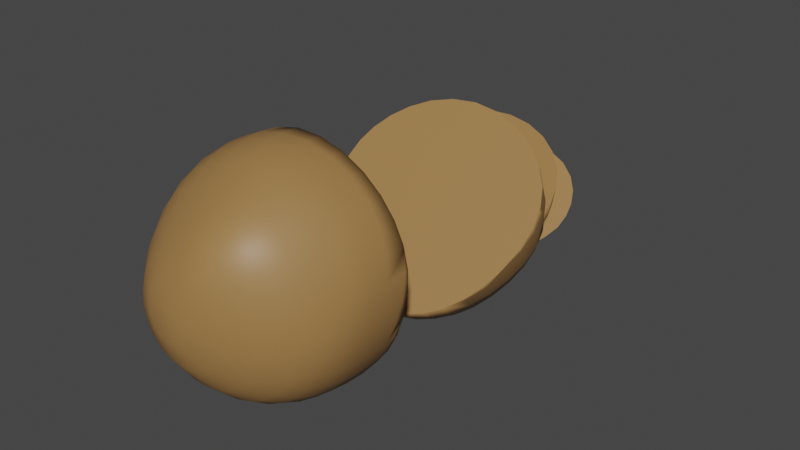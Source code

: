 # Source: potatoChopped3.blend  (saved by Blender 2.92.15; exported with 4.5.12 LTS)
import bpy
from mathutils import Matrix  # noqa: F401  (used for matrix-valued properties, if any)

bpy.ops.wm.read_factory_settings(use_empty=True)
scene = bpy.context.scene
scene.name = 'Scene'

# ---- collections
col_collection = bpy.data.collections.new('Collection'); scene.collection.children.link(col_collection)

# ---- materials (node trees are filled in below, after node groups)
mat_potato_skin = bpy.data.materials.new('potato_skin')
mat_potato_skin.use_transparent_shadow = False

# ---- material node trees
mat_potato_skin.use_nodes = True; mat_potato_skin.node_tree.nodes.clear()
_N = mat_potato_skin.node_tree.nodes; _L = mat_potato_skin.node_tree.links
n0 = _N.new('ShaderNodeBsdfPrincipled'); n0.name = 'Principled BSDF'; n0.location = (10, 300)
n0.distribution = 'GGX'
n0.subsurface_method = 'BURLEY'
n0.inputs[0].default_value = (0.3424, 0.1847, 0.06263, 1.0)
n0.inputs[3].default_value = 1.45
n0.inputs[27].default_value = (0.0, 0.0, 0.0, 1.0)
n0.inputs[28].default_value = 1.0
n1 = _N.new('ShaderNodeOutputMaterial'); n1.name = 'Material Output'; n1.location = (300, 300)
_L.new(n0.outputs[0], n1.inputs[0])
n1.is_active_output = True

# ---- world
world_world = bpy.data.worlds.new('World'); scene.world = world_world
world_world.use_nodes = True; world_world.node_tree.nodes.clear()
_N = world_world.node_tree.nodes; _L = world_world.node_tree.links
n0 = _N.new('ShaderNodeOutputWorld'); n0.name = 'World Output'; n0.location = (300, 300)
n1 = _N.new('ShaderNodeBackground'); n1.name = 'Background'; n1.location = (10, 300)
n1.inputs[0].default_value = (0.05088, 0.05088, 0.05088, 1.0)
_L.new(n1.outputs[0], n0.inputs[0])
n0.is_active_output = True
world_world.color = (0.05088, 0.05088, 0.05088)
world_world.use_sun_shadow = False
world_world.sun_shadow_jitter_overblur = 0.0

# ---- meshes
me_sphere = bpy.data.meshes.new('Sphere')
me_sphere.from_pydata([(-0.3309, 0.3263, 1.819), (-0.3107, 0.6476, 1.545), (-0.2766, 0.3184, 1.827), (-0.2181, 0.6454, 1.559), (-0.2221, 0.2946, 1.836), (-0.1208, 0.6098, 1.578), (-0.1691, 0.2554, 1.846), (-0.01892, 0.5354, 1.599), (-0.1198, 0.2025, 1.857), (0.08208, 0.4245, 1.622), (-0.07712, 0.1394, 1.867), (0.1737, 0.2874, 1.647), (-0.04261, 0.07096, 1.877), (0.2472, 0.1459, 1.671), (-0.01856, 0.001309, 1.887), (0.296, 0.01504, 1.693), (-0.007095, -0.06588, 1.896), (0.3186, -0.1042, 1.713), (0.5744, -0.1157, 1.424), (-0.009729, -0.1276, 1.904), (0.3118, -0.2082, 1.735), (0.5597, -0.2577, 1.47), (-0.02705, -0.1816, 1.911), (0.2749, -0.2978, 1.759), (0.5109, -0.3844, 1.517), (-0.0586, -0.2266, 1.916), (0.212, -0.3745, 1.78), (0.4281, -0.4929, 1.56), (-0.1027, -0.2624, 1.919), (0.1273, -0.4382, 1.795), (0.3129, -0.5817, 1.594), (-0.1559, -0.2896, 1.92), (0.02401, -0.4878, 1.8), (0.1698, -0.651, 1.61), (-0.2158, -0.3074, 1.917), (-0.09302, -0.5224, 1.795), (0.005704, -0.7009, 1.606), (-0.2797, -0.3153, 1.911), (-0.2181, -0.5407, 1.781), (-0.1702, -0.729, 1.582), (-0.3448, -0.313, 1.902), (-0.345, -0.5413, 1.759), (-0.3482, -0.7323, 1.544), (-0.4081, -0.3004, 1.891), (-0.4671, -0.5236, 1.732), (-0.5186, -0.7083, 1.498), (-0.467, -0.2776, 1.88), (-0.5786, -0.4873, 1.703), (-0.6718, -0.6582, 1.452), (-0.5193, -0.2449, 1.868), (-0.6754, -0.4321, 1.676), (-0.8016, -0.5822, 1.412), (-0.3389, -0.02127, 1.938), (-0.5631, -0.2033, 1.857), (-0.7543, -0.3588, 1.652), (-0.5967, -0.1543, 1.847), (-0.8129, -0.2697, 1.631), (-0.6192, -0.09997, 1.838), (-0.8498, -0.1712, 1.614), (-0.63, -0.04329, 1.831), (-0.8645, -0.06839, 1.6), (-0.629, 0.01421, 1.824), (-0.8573, 0.03553, 1.587), (-0.6166, 0.07164, 1.817), (-0.8286, 0.1369, 1.576), (-0.5946, 0.1278, 1.812), (-0.7799, 0.2336, 1.566), (-0.5638, 0.1805, 1.808), (-0.7163, 0.3269, 1.556), (-0.5259, 0.2279, 1.807), (-0.6446, 0.4179, 1.546), (-0.4822, 0.2679, 1.807), (-0.5671, 0.5013, 1.538), (-0.4345, 0.2992, 1.809), (-0.4851, 0.571, 1.534), (-0.3839, 0.3194, 1.813), (-0.3996, 0.6213, 1.536), (-0.7463, 0.3611, 1.458), (-0.9688, -0.08111, 1.422), (-0.1391, -0.8853, 1.357), (0.5724, -0.1, 1.42), (0.5771, -0.1154, 1.419), (0.517, -0.5555, 1.384), (-0.3472, -0.8535, 1.359), (0.4164, -0.6909, 1.373), (-0.9422, 0.04344, 1.432), (-0.6598, 0.4512, 1.465), (0.5923, -0.2629, 1.407), (-0.5338, -0.7869, 1.365), (-0.8943, 0.1597, 1.441), (-0.689, -0.6988, 1.372), (0.2664, -0.8012, 1.364), (-0.5721, 0.5324, 1.471), (-0.8272, 0.2652, 1.45), (-0.8108, -0.5955, 1.38), (0.5737, -0.4106, 1.395), (-0.8985, -0.4767, 1.39), (-0.8789, -0.5063, 1.388), (0.07371, -0.8694, 1.358), (-0.4834, 0.6001, 1.477), (-0.3924, 0.6508, 1.481), (-0.2966, 0.681, 1.484), (-0.07772, 0.6567, 1.482), (-0.1927, 0.6853, 1.484), (0.04973, 0.5877, 1.476), (0.3177, 0.3364, 1.456), (0.4292, 0.1844, 1.443), (-0.9498, -0.3443, 1.401), (0.5153, 0.0346, 1.431), (0.1854, 0.4781, 1.467), (-0.9722, -0.2112, 1.411)], [], [(0, 52, 2), (1, 0, 2, 3), (2, 52, 4), (3, 2, 4, 5), (5, 4, 6, 7), (4, 52, 6), (6, 52, 8), (7, 6, 8, 9), (9, 8, 10, 11), (8, 52, 10), (10, 52, 12), (11, 10, 12, 13), (12, 52, 14), (13, 12, 14, 15), (14, 52, 16), (15, 14, 16, 17), (18, 17, 20, 21), (16, 52, 19), (17, 16, 19, 20), (19, 52, 22), (20, 19, 22, 23), (21, 20, 23, 24), (22, 52, 25), (23, 22, 25, 26), (24, 23, 26, 27), (25, 52, 28), (26, 25, 28, 29), (27, 26, 29, 30), (28, 52, 31), (29, 28, 31, 32), (30, 29, 32, 33), (31, 52, 34), (32, 31, 34, 35), (33, 32, 35, 36), (34, 52, 37), (35, 34, 37, 38), (36, 35, 38, 39), (38, 37, 40, 41), (39, 38, 41, 42), (37, 52, 40), (40, 52, 43), (41, 40, 43, 44), (42, 41, 44, 45), (44, 43, 46, 47), (45, 44, 47, 48), (43, 52, 46), (46, 52, 49), (47, 46, 49, 50), (48, 47, 50, 51), (49, 52, 53), (50, 49, 53, 54), (53, 52, 55), (54, 53, 55, 56), (55, 52, 57), (56, 55, 57, 58), (57, 52, 59), (58, 57, 59, 60), (59, 52, 61), (60, 59, 61, 62), (61, 52, 63), (62, 61, 63, 64), (63, 52, 65), (64, 63, 65, 66), (65, 52, 67), (66, 65, 67, 68), (67, 52, 69), (68, 67, 69, 70), (70, 69, 71, 72), (69, 52, 71), (71, 52, 73), (72, 71, 73, 74), (73, 52, 75), (74, 73, 75, 76), (75, 52, 0), (76, 75, 0, 1), (106, 108, 80, 81, 87, 95, 82, 84, 91, 98, 79, 83, 88, 90, 94, 97, 96, 107, 110, 78, 85, 89, 93, 77, 86, 92, 99, 100, 101, 103, 102, 104, 109, 105), (1, 3, 103, 101), (3, 5, 102, 103), (5, 7, 104, 102), (7, 9, 109, 104), (109, 9, 11, 105), (105, 11, 13, 106), (106, 13, 15, 108), (108, 15, 17, 18, 80), (18, 81, 80), (81, 18, 21, 87), (87, 21, 24, 95), (95, 24, 27, 82), (82, 27, 30, 84), (84, 30, 33, 91), (91, 33, 36, 98), (98, 36, 39, 79), (79, 39, 42, 83), (83, 42, 45, 88), (88, 45, 48, 90), (90, 48, 51, 94), (51, 50, 54, 96, 97), (97, 94, 51), (96, 54, 56, 107), (107, 56, 58, 110), (110, 58, 60, 78), (78, 60, 62, 85), (62, 64, 89, 85), (64, 66, 93, 89), (66, 68, 77, 93), (68, 70, 86, 77), (70, 72, 92, 86), (92, 72, 74, 99), (74, 76, 100, 99), (76, 1, 101, 100)])
me_sphere.polygons.foreach_set('use_smooth', [1, 1, 1, 1, 1, 1, 1, 1, 1, 1, 1, 1, 1, 1, 1, 1, 1, 1, 1, 1, 1, 1, 1, 1, 1, 1, 1, 1, 1, 1, 1, 1, 1, 1, 1, 1, 1, 1, 1, 1, 1, 1, 1, 1, 1, 1, 1, 1, 1, 1, 1, 1, 1, 1, 1, 1, 1, 1, 1, 1, 1, 1, 1, 1, 1, 1, 1, 1, 1, 1, 1, 1, 1, 1, 1, 0, 1, 1, 1, 1, 1, 1, 1, 1, 1, 1, 1, 1, 1, 1, 1, 1, 1, 1, 1, 1, 1, 1, 1, 1, 1, 1, 1, 1, 1, 1, 1, 1, 1, 1])
_uv = me_sphere.uv_layers.new(name='UVMap')
_uv.uv.foreach_set('vector', [0.75, 0.9375, 0.7344, 1.0, 0.7187, 0.9375, 0.75, 0.875, 0.75, 0.9375, 0.7187, 0.9375, 0.7188, 0.875, 0.7187, 0.9375, 0.7031, 1.0, 0.6875, 0.9375, 0.7188, 0.875, 0.7187, 0.9375, 0.6875, 0.9375, 0.6875, 0.875, 0.6875, 0.875, 0.6875, 0.9375, 0.6562, 0.9375, 0.6562, 0.875, 0.6875, 0.9375, 0.6719, 1.0, 0.6562, 0.9375, 0.6562, 0.9375, 0.6406, 1.0, 0.625, 0.9375, 0.6562, 0.875, 0.6562, 0.9375, 0.625, 0.9375, 0.625, 0.875, 0.625, 0.875, 0.625, 0.9375, 0.5937, 0.9375, 0.5937, 0.875, 0.625, 0.9375, 0.6094, 1.0, 0.5937, 0.9375, 0.5937, 0.9375, 0.5781, 1.0, 0.5625, 0.9375, 0.5937, 0.875, 0.5937, 0.9375, 0.5625, 0.9375, 0.5625, 0.875, 0.5625, 0.9375, 0.5469, 1.0, 0.5312, 0.9375, 0.5625, 0.875, 0.5625, 0.9375, 0.5312, 0.9375, 0.5312, 0.875, 0.5312, 0.9375, 0.5156, 1.0, 0.5, 0.9375, 0.5312, 0.875, 0.5312, 0.9375, 0.5, 0.9375, 0.5, 0.875, 0.5, 0.8125, 0.5, 0.875, 0.4687, 0.875, 0.4687, 0.8125, 0.5, 0.9375, 0.4844, 1.0, 0.4687, 0.9375, 0.5, 0.875, 0.5, 0.9375, 0.4687, 0.9375, 0.4687, 0.875, 0.4687, 0.9375, 0.4531, 1.0, 0.4375, 0.9375, 0.4687, 0.875, 0.4687, 0.9375, 0.4375, 0.9375, 0.4375, 0.875, 0.4687, 0.8125, 0.4687, 0.875, 0.4375, 0.875, 0.4375, 0.8125, 0.4375, 0.9375, 0.4219, 1.0, 0.4062, 0.9375, 0.4375, 0.875, 0.4375, 0.9375, 0.4062, 0.9375, 0.4062, 0.875, 0.4375, 0.8125, 0.4375, 0.875, 0.4062, 0.875, 0.4062, 0.8125, 0.4062, 0.9375, 0.3906, 1.0, 0.375, 0.9375, 0.4062, 0.875, 0.4062, 0.9375, 0.375, 0.9375, 0.375, 0.875, 0.4062, 0.8125, 0.4062, 0.875, 0.375, 0.875, 0.375, 0.8125, 0.375, 0.9375, 0.3594, 1.0, 0.3437, 0.9375, 0.375, 0.875, 0.375, 0.9375, 0.3437, 0.9375, 0.3437, 0.875, 0.375, 0.8125, 0.375, 0.875, 0.3437, 0.875, 0.3437, 0.8125, 0.3437, 0.9375, 0.3281, 1.0, 0.3125, 0.9375, 0.3437, 0.875, 0.3437, 0.9375, 0.3125, 0.9375, 0.3125, 0.875, 0.3437, 0.8125, 0.3437, 0.875, 0.3125, 0.875, 0.3125, 0.8125, 0.3125, 0.9375, 0.2969, 1.0, 0.2812, 0.9375, 0.3125, 0.875, 0.3125, 0.9375, 0.2812, 0.9375, 0.2812, 0.875, 0.3125, 0.8125, 0.3125, 0.875, 0.2812, 0.875, 0.2812, 0.8125, 0.2812, 0.875, 0.2812, 0.9375, 0.25, 0.9375, 0.25, 0.875, 0.2812, 0.8125, 0.2812, 0.875, 0.25, 0.875, 0.25, 0.8125, 0.2812, 0.9375, 0.2656, 1.0, 0.25, 0.9375, 0.25, 0.9375, 0.2344, 1.0, 0.2188, 0.9375, 0.25, 0.875, 0.25, 0.9375, 0.2188, 0.9375, 0.2188, 0.875, 0.25, 0.8125, 0.25, 0.875, 0.2188, 0.875, 0.2188, 0.8125, 0.2188, 0.875, 0.2188, 0.9375, 0.1875, 0.9375, 0.1875, 0.875, 0.2188, 0.8125, 0.2188, 0.875, 0.1875, 0.875, 0.1875, 0.8125, 0.2188, 0.9375, 0.2031, 1.0, 0.1875, 0.9375, 0.1875, 0.9375, 0.1719, 1.0, 0.1563, 0.9375, 0.1875, 0.875, 0.1875, 0.9375, 0.1563, 0.9375, 0.1563, 0.875, 0.1875, 0.8125, 0.1875, 0.875, 0.1563, 0.875, 0.1563, 0.8125, 0.1563, 0.9375, 0.1406, 1.0, 0.125, 0.9375, 0.1563, 0.875, 0.1563, 0.9375, 0.125, 0.9375, 0.125, 0.875, 0.125, 0.9375, 0.1094, 1.0, 0.09375, 0.9375, 0.125, 0.875, 0.125, 0.9375, 0.09375, 0.9375, 0.09375, 0.875, 0.09375, 0.9375, 0.07813, 1.0, 0.0625, 0.9375, 0.09375, 0.875, 0.09375, 0.9375, 0.0625, 0.9375, 0.0625, 0.875, 0.0625, 0.9375, 0.04688, 1.0, 0.03125, 0.9375, 0.0625, 0.875, 0.0625, 0.9375, 0.03125, 0.9375, 0.03125, 0.875, 0.03125, 0.9375, 0.01563, 1.0, 2.384e-07, 0.9375, 0.03125, 0.875, 0.03125, 0.9375, 2.384e-07, 0.9375, 8.941e-08, 0.875, 1.0, 0.9375, 0.9844, 1.0, 0.9688, 0.9375, 1.0, 0.875, 1.0, 0.9375, 0.9688, 0.9375, 0.9688, 0.875, 0.9688, 0.9375, 0.9531, 1.0, 0.9375, 0.9375, 0.9688, 0.875, 0.9688, 0.9375, 0.9375, 0.9375, 0.9375, 0.875, 0.9375, 0.9375, 0.9219, 1.0, 0.9063, 0.9375, 0.9375, 0.875, 0.9375, 0.9375, 0.9063, 0.9375, 0.9063, 0.875, 0.9063, 0.9375, 0.8906, 1.0, 0.875, 0.9375, 0.9063, 0.875, 0.9063, 0.9375, 0.875, 0.9375, 0.875, 0.875, 0.875, 0.875, 0.875, 0.9375, 0.8438, 0.9375, 0.8438, 0.875, 0.875, 0.9375, 0.8594, 1.0, 0.8438, 0.9375, 0.8438, 0.9375, 0.8281, 1.0, 0.8125, 0.9375, 0.8438, 0.875, 0.8438, 0.9375, 0.8125, 0.9375, 0.8125, 0.875, 0.8125, 0.9375, 0.7969, 1.0, 0.7812, 0.9375, 0.8125, 0.875, 0.8125, 0.9375, 0.7812, 0.9375, 0.7812, 0.875, 0.7812, 0.9375, 0.7656, 1.0, 0.75, 0.9375, 0.7812, 0.875, 0.7812, 0.9375, 0.75, 0.9375, 0.75, 0.875, 0.4647, 0.8368, 0.4774, 0.8296, 0.4887, 0.8248, 0.49, 0.8244, 0.5025, 0.8231, 0.5149, 0.8247, 0.5272, 0.8294, 0.5386, 0.8379, 0.5479, 0.8505, 0.5537, 0.8667, 0.555, 0.8846, 0.5523, 0.9021, 0.5467, 0.9178, 0.5393, 0.9309, 0.5305, 0.9411, 0.523, 0.9468, 0.5205, 0.9485, 0.5093, 0.9528, 0.4981, 0.9547, 0.4871, 0.9544, 0.4766, 0.9522, 0.4668, 0.9481, 0.4579, 0.9425, 0.4498, 0.9357, 0.4422, 0.9284, 0.4354, 0.921, 0.4297, 0.9136, 0.4254, 0.9059, 0.4228, 0.8979, 0.4225, 0.8891, 0.4249, 0.8795, 0.4307, 0.8687, 0.44, 0.8573, 0.4519, 0.8462, 0.75, 0.875, 0.7188, 0.875, 0.7188, 0.8615, 0.75, 0.8641, 0.7188, 0.875, 0.6875, 0.875, 0.6875, 0.8575, 0.7188, 0.8615, 0.6875, 0.875, 0.6562, 0.875, 0.6562, 0.8521, 0.6875, 0.8575, 0.6562, 0.875, 0.625, 0.875, 0.625, 0.8453, 0.6562, 0.8521, 0.625, 0.8453, 0.625, 0.875, 0.5937, 0.875, 0.5937, 0.8376, 0.5937, 0.8376, 0.5937, 0.875, 0.5625, 0.875, 0.5625, 0.83, 0.5625, 0.83, 0.5625, 0.875, 0.5312, 0.875, 0.5312, 0.822, 0.5312, 0.822, 0.5312, 0.875, 0.5, 0.875, 0.5, 0.8125, 0.5032, 0.8125, 0.5, 0.8125, 0.5, 0.8114, 0.5032, 0.8125, 0.5, 0.8114, 0.5, 0.8125, 0.4687, 0.8125, 0.4687, 0.7999, 0.4687, 0.7999, 0.4687, 0.8125, 0.4375, 0.8125, 0.4375, 0.7877, 0.4375, 0.7877, 0.4375, 0.8125, 0.4062, 0.8125, 0.4062, 0.7749, 0.4062, 0.7749, 0.4062, 0.8125, 0.375, 0.8125, 0.375, 0.7626, 0.375, 0.7626, 0.375, 0.8125, 0.3437, 0.8125, 0.3437, 0.7544, 0.3437, 0.7544, 0.3437, 0.8125, 0.3125, 0.8125, 0.3125, 0.7537, 0.3125, 0.7537, 0.3125, 0.8125, 0.2812, 0.8125, 0.2812, 0.7603, 0.2812, 0.7603, 0.2812, 0.8125, 0.25, 0.8125, 0.25, 0.7712, 0.25, 0.7712, 0.25, 0.8125, 0.2188, 0.8125, 0.2187, 0.7835, 0.2187, 0.7835, 0.2188, 0.8125, 0.1875, 0.8125, 0.1875, 0.7953, 0.1875, 0.7953, 0.1875, 0.8125, 0.1563, 0.8125, 0.1563, 0.8057, 0.1563, 0.8125, 0.1563, 0.875, 0.125, 0.875, 0.125, 0.8149, 0.1327, 0.8125, 0.1327, 0.8125, 0.1563, 0.8057, 0.1563, 0.8125, 0.125, 0.8149, 0.125, 0.875, 0.09375, 0.875, 0.09375, 0.823, 0.09375, 0.823, 0.09375, 0.875, 0.0625, 0.875, 0.0625, 0.8302, 0.0625, 0.8302, 0.0625, 0.875, 0.03125, 0.875, 0.03125, 0.8366, 0.03125, 0.8366, 0.03125, 0.875, 8.941e-08, 0.875, 7.368e-08, 0.842, 1.0, 0.875, 0.9688, 0.875, 0.9688, 0.8468, 1.0, 0.842, 0.9688, 0.875, 0.9375, 0.875, 0.9375, 0.8511, 0.9688, 0.8468, 0.9375, 0.875, 0.9063, 0.875, 0.9063, 0.8551, 0.9375, 0.8511, 0.9063, 0.875, 0.875, 0.875, 0.875, 0.8591, 0.9063, 0.8551, 0.875, 0.875, 0.8438, 0.875, 0.8438, 0.8623, 0.875, 0.8591, 0.8438, 0.8623, 0.8438, 0.875, 0.8125, 0.875, 0.8125, 0.8645, 0.8125, 0.875, 0.7812, 0.875, 0.7813, 0.8651, 0.8125, 0.8645, 0.7812, 0.875, 0.75, 0.875, 0.75, 0.8641, 0.7812, 0.8651])
me_sphere.materials.append(mat_potato_skin)
me_sphere.use_remesh_fix_poles = True
me_sphere.use_remesh_preserve_attributes = False
me_sphere.use_mirror_vertex_groups = False
me_sphere.update()
me_sphere_001 = bpy.data.meshes.new('Sphere.001')
me_sphere_001.from_pydata([(-0.2299, 0.8385, 1.193), (-0.1005, 0.8299, 1.21), (0.03312, 0.7774, 1.234), (0.1686, 0.6784, 1.264), (0.2995, 0.5373, 1.296), (0.4143, 0.3693, 1.327), (0.5615, 0.4832, 0.9888), (0.5002, 0.1994, 1.354), (0.6482, 0.2958, 1.026), (0.5545, 0.0381, 1.384), (0.7077, 0.09622, 1.066), (0.7336, -0.09951, 1.109), (0.7216, -0.2834, 1.157), (0.6693, -0.4505, 1.21), (0.7651, -0.4871, 0.8921), (0.5758, -0.5969, 1.267), (0.6672, -0.664, 0.9401), (0.4425, -0.7185, 1.317), (0.5249, -0.8181, 0.9825), (0.2737, -0.8125, 1.345), (0.3432, -0.9429, 1.006), (0.078, -0.8801, 1.343), (0.1314, -1.031, 1.0), (-0.1329, -0.9162, 1.312), (-0.09828, -1.076, 0.9702), (-0.3467, -0.916, 1.265), (-0.3323, -1.072, 0.93), (-0.5513, -0.8776, 1.211), (-0.5573, -1.018, 0.8892), (-0.7341, -0.8054, 1.161), (-0.7582, -0.9245, 0.8536), (-0.8863, -0.7042, 1.12), (-0.9043, -0.4814, 1.379), (-1.004, -0.5758, 1.09), (-0.9774, -0.3593, 1.354), (-1.085, -0.4275, 1.066), (-1.021, -0.227, 1.331), (-1.13, -0.2701, 1.044), (-1.034, -0.08907, 1.311), (-1.141, -0.1066, 1.021), (-1.018, 0.05053, 1.293), (-1.117, 0.05896, 1.0), (-0.974, 0.1872, 1.278), (-1.062, 0.2213, 0.9809), (-0.9035, 0.3161, 1.263), (-0.976, 0.375, 0.9618), (-0.8105, 0.4344, 1.248), (-0.7043, 0.5486, 1.228), (-0.592, 0.6547, 1.209), (-0.475, 0.7438, 1.194), (-0.3544, 0.8075, 1.188), (0.4292, 0.1844, 1.443), (0.5153, 0.0346, 1.431), (0.5724, -0.1, 1.42), (0.3177, 0.3364, 1.456), (0.5771, -0.1154, 1.419), (0.5923, -0.2629, 1.407), (0.5737, -0.4106, 1.395), (0.1854, 0.4781, 1.467), (0.517, -0.5555, 1.384), (-0.07772, 0.6567, 1.482), (0.04973, 0.5877, 1.476), (-0.2966, 0.681, 1.484), (-0.1927, 0.6853, 1.484), (-0.3924, 0.6508, 1.481), (-0.4834, 0.6001, 1.477), (-0.5721, 0.5324, 1.471), (-0.6598, 0.4512, 1.465), (-0.8985, -0.4767, 1.39), (-0.8789, -0.5063, 1.388), (0.4164, -0.6909, 1.373), (0.2664, -0.8012, 1.364), (0.07371, -0.8694, 1.358), (-0.1391, -0.8853, 1.357), (-0.3472, -0.8535, 1.359), (-0.5338, -0.7869, 1.365), (-0.689, -0.6988, 1.372), (-0.7463, 0.3611, 1.458), (-0.8272, 0.2652, 1.45), (-0.8108, -0.5955, 1.38), (-0.8943, 0.1597, 1.441), (-0.9422, 0.04344, 1.432), (-0.9722, -0.2112, 1.411), (-0.9724, -0.1779, 1.414), (-0.9498, -0.3443, 1.401), (-0.9688, -0.08111, 1.422), (-1.164, -0.1144, 0.9094), (-0.8028, -0.8911, 0.8466), (-0.9215, -0.7907, 0.8547), (-0.8612, 0.5106, 0.9599), (0.4438, 0.6381, 0.9702), (0.4851, 0.5923, 0.9665), (0.8028, -0.2903, 0.8952), (0.7763, -0.4457, 0.8826), (0.1492, -1.065, 0.8325), (-0.73, 0.6284, 0.9694), (0.7676, -0.4872, 0.8793), (0.5691, 0.493, 0.9585), (-1.132, 0.05869, 0.9234), (-1.042, -0.6331, 0.8675), (-0.08966, -1.109, 0.829), (-0.5944, 0.731, 0.9777), (0.6811, -0.6681, 0.8646), (-1.069, 0.224, 0.9368), (-0.3307, -1.097, 0.83), (-1.122, -0.4644, 0.8811), (-0.4577, 0.8143, 0.9845), (0.6709, 0.3174, 0.9443), (0.5469, -0.832, 0.8514), (-0.5581, -1.032, 0.8352), (-0.9777, 0.3765, 0.9491), (-0.3198, 0.8742, 0.9893), (-1.162, -0.2903, 0.8952), (0.3667, -0.9691, 0.8403), (-0.9291, 0.4338, 0.9537), (0.7486, 0.1188, 0.9282), (-0.7585, -0.9269, 0.8437), (-0.1774, 0.9041, 0.9917), (0.7943, -0.08658, 0.9116), (0.1318, 0.8487, 0.9872), (-0.02673, 0.8972, 0.9912), (0.2922, 0.7597, 0.9801)], [], [(0, 62, 63, 1), (1, 63, 60, 2), (2, 60, 61, 3), (3, 61, 58, 4), (4, 58, 54, 5), (5, 54, 51, 7), (6, 5, 7, 8), (7, 51, 52, 9), (8, 7, 9, 10), (9, 52, 53), (10, 9, 53, 55, 11), (11, 55, 56, 12), (12, 56, 57, 13), (13, 57, 59, 15), (14, 13, 15, 16), (15, 59, 70, 17), (16, 15, 17, 18), (18, 17, 19, 20), (17, 70, 71, 19), (19, 71, 72, 21), (20, 19, 21, 22), (22, 21, 23, 24), (21, 72, 73, 23), (23, 73, 74, 25), (24, 23, 25, 26), (25, 74, 75, 27), (26, 25, 27, 28), (27, 75, 76, 29), (28, 27, 29, 30), (29, 76, 79, 31), (31, 79, 69, 32, 33), (32, 68, 84, 34), (33, 32, 34, 35), (35, 34, 36, 37), (34, 84, 82, 36), (36, 82, 83, 85, 38), (37, 36, 38, 39), (39, 38, 40, 41), (38, 85, 81, 40), (40, 81, 80, 42), (41, 40, 42, 43), (42, 80, 78, 44), (43, 42, 44, 45), (44, 78, 77, 46), (46, 77, 67, 47), (47, 67, 66, 48), (48, 66, 65, 49), (49, 65, 64, 50), (50, 64, 62, 0), (69, 68, 32), (56, 55, 53, 52, 51, 54, 58, 61, 60, 63, 62, 64, 65, 66, 67, 77, 78, 80, 81, 85, 83, 82, 84, 68, 69, 79, 76, 75, 74, 73, 72, 71, 70, 59, 57), (87, 88, 99, 105, 112, 86, 98, 103, 110, 114, 89, 95, 101, 106, 111, 117, 120, 119, 121, 90, 91, 97, 107, 115, 118, 92, 93, 96, 102, 108, 113, 94, 100, 104, 109, 116), (0, 1, 120, 117), (1, 2, 119, 120), (2, 3, 121, 119), (3, 4, 90, 121), (91, 90, 4, 5, 6), (6, 97, 91), (97, 6, 8, 107), (107, 8, 10, 115), (115, 10, 11, 118), (118, 11, 12, 92), (92, 12, 13, 14, 93), (93, 14, 96), (96, 14, 16, 102), (102, 16, 18, 108), (108, 18, 20, 113), (113, 20, 22, 94), (94, 22, 24, 100), (100, 24, 26, 104), (104, 26, 28, 109), (109, 28, 30, 116), (116, 30, 87), (31, 88, 87, 30, 29), (88, 31, 33, 99), (99, 33, 35, 105), (105, 35, 37, 112), (112, 37, 39, 86), (86, 39, 41, 98), (98, 41, 43, 103), (43, 45, 110, 103), (45, 44, 46, 89, 114), (45, 114, 110), (89, 46, 47, 95), (95, 47, 48, 101), (101, 48, 49, 106), (49, 50, 111, 106), (50, 0, 117, 111)])
me_sphere_001.polygons.foreach_set('use_smooth', [1, 1, 1, 1, 1, 1, 1, 1, 1, 1, 1, 1, 1, 1, 1, 1, 1, 1, 1, 1, 1, 1, 1, 1, 1, 1, 1, 1, 1, 1, 1, 1, 1, 1, 1, 1, 1, 1, 1, 1, 1, 1, 1, 1, 1, 1, 1, 1, 1, 1, 0, 0, 1, 1, 1, 1, 1, 1, 1, 1, 1, 1, 1, 1, 1, 1, 1, 1, 1, 1, 1, 1, 1, 1, 1, 1, 1, 1, 1, 1, 1, 1, 1, 1, 1, 1, 1, 1])
_uv = me_sphere_001.uv_layers.new(name='UVMap')
_uv.uv.foreach_set('vector', [0.75, 0.8125, 0.75, 0.8641, 0.7188, 0.8615, 0.7188, 0.8125, 0.7188, 0.8125, 0.7188, 0.8615, 0.6875, 0.8575, 0.6875, 0.8125, 0.6875, 0.8125, 0.6875, 0.8575, 0.6562, 0.8521, 0.6562, 0.8125, 0.6562, 0.8125, 0.6562, 0.8521, 0.625, 0.8453, 0.625, 0.8125, 0.625, 0.8125, 0.625, 0.8453, 0.5937, 0.8376, 0.5937, 0.8125, 0.5937, 0.8125, 0.5937, 0.8376, 0.5625, 0.83, 0.5625, 0.8125, 0.5937, 0.75, 0.5937, 0.8125, 0.5625, 0.8125, 0.5625, 0.75, 0.5625, 0.8125, 0.5625, 0.83, 0.5312, 0.822, 0.5312, 0.8125, 0.5625, 0.75, 0.5625, 0.8125, 0.5312, 0.8125, 0.5312, 0.75, 0.5312, 0.8125, 0.5312, 0.822, 0.5032, 0.8125, 0.5312, 0.75, 0.5312, 0.8125, 0.5032, 0.8125, 0.5, 0.8114, 0.5, 0.75, 0.5, 0.75, 0.5, 0.8114, 0.4687, 0.7999, 0.4687, 0.75, 0.4687, 0.75, 0.4687, 0.7999, 0.4375, 0.7877, 0.4375, 0.75, 0.4375, 0.75, 0.4375, 0.7877, 0.4062, 0.7749, 0.4062, 0.75, 0.4375, 0.6875, 0.4375, 0.75, 0.4062, 0.75, 0.4062, 0.6875, 0.4062, 0.75, 0.4062, 0.7749, 0.375, 0.7626, 0.375, 0.75, 0.4062, 0.6875, 0.4062, 0.75, 0.375, 0.75, 0.375, 0.6875, 0.375, 0.6875, 0.375, 0.75, 0.3437, 0.75, 0.3437, 0.6875, 0.375, 0.75, 0.375, 0.7626, 0.3437, 0.7544, 0.3437, 0.75, 0.3437, 0.75, 0.3437, 0.7544, 0.3125, 0.7537, 0.3125, 0.75, 0.3437, 0.6875, 0.3437, 0.75, 0.3125, 0.75, 0.3125, 0.6875, 0.3125, 0.6875, 0.3125, 0.75, 0.2812, 0.75, 0.2812, 0.6875, 0.3125, 0.75, 0.3125, 0.7537, 0.2812, 0.7603, 0.2812, 0.75, 0.2812, 0.75, 0.2812, 0.7603, 0.25, 0.7712, 0.25, 0.75, 0.2812, 0.6875, 0.2812, 0.75, 0.25, 0.75, 0.25, 0.6875, 0.25, 0.75, 0.25, 0.7712, 0.2187, 0.7835, 0.2187, 0.75, 0.25, 0.6875, 0.25, 0.75, 0.2187, 0.75, 0.2187, 0.6875, 0.2187, 0.75, 0.2187, 0.7835, 0.1875, 0.7953, 0.1875, 0.75, 0.2187, 0.6875, 0.2187, 0.75, 0.1875, 0.75, 0.1875, 0.6875, 0.1875, 0.75, 0.1875, 0.7953, 0.1563, 0.8057, 0.1563, 0.75, 0.1563, 0.75, 0.1563, 0.8057, 0.1327, 0.8125, 0.125, 0.8125, 0.125, 0.75, 0.125, 0.8125, 0.125, 0.8149, 0.09375, 0.823, 0.09375, 0.8125, 0.125, 0.75, 0.125, 0.8125, 0.09375, 0.8125, 0.09375, 0.75, 0.09375, 0.75, 0.09375, 0.8125, 0.0625, 0.8125, 0.0625, 0.75, 0.09375, 0.8125, 0.09375, 0.823, 0.0625, 0.8302, 0.0625, 0.8125, 0.0625, 0.8125, 0.0625, 0.8302, 0.05459, 0.8318, 0.03125, 0.8366, 0.03125, 0.8125, 0.0625, 0.75, 0.0625, 0.8125, 0.03125, 0.8125, 0.03125, 0.75, 0.03125, 0.75, 0.03125, 0.8125, 5.96e-08, 0.8125, 0.0, 0.75, 0.03125, 0.8125, 0.03125, 0.8366, 7.368e-08, 0.842, 5.96e-08, 0.8125, 1.0, 0.8125, 1.0, 0.842, 0.9688, 0.8468, 0.9688, 0.8125, 1.0, 0.75, 1.0, 0.8125, 0.9688, 0.8125, 0.9688, 0.75, 0.9688, 0.8125, 0.9688, 0.8468, 0.9375, 0.8511, 0.9375, 0.8125, 0.9688, 0.75, 0.9688, 0.8125, 0.9375, 0.8125, 0.9375, 0.75, 0.9375, 0.8125, 0.9375, 0.8511, 0.9063, 0.8551, 0.9062, 0.8125, 0.9062, 0.8125, 0.9063, 0.8551, 0.875, 0.8591, 0.875, 0.8125, 0.875, 0.8125, 0.875, 0.8591, 0.8438, 0.8623, 0.8438, 0.8125, 0.8438, 0.8125, 0.8438, 0.8623, 0.8125, 0.8645, 0.8125, 0.8125, 0.8125, 0.8125, 0.8125, 0.8645, 0.7812, 0.8651, 0.7813, 0.8125, 0.7813, 0.8125, 0.7812, 0.8651, 0.75, 0.8641, 0.75, 0.8125, 0.1327, 0.8125, 0.125, 0.8149, 0.125, 0.8125, 0.5025, 0.8231, 0.49, 0.8244, 0.4887, 0.8248, 0.4774, 0.8296, 0.4647, 0.8368, 0.4519, 0.8462, 0.44, 0.8573, 0.4307, 0.8687, 0.4249, 0.8795, 0.4225, 0.8891, 0.4228, 0.8979, 0.4254, 0.9059, 0.4297, 0.9136, 0.4354, 0.921, 0.4422, 0.9284, 0.4498, 0.9357, 0.4579, 0.9425, 0.4668, 0.9481, 0.4766, 0.9522, 0.4871, 0.9544, 0.4953, 0.9547, 0.4981, 0.9547, 0.5093, 0.9528, 0.5205, 0.9485, 0.523, 0.9468, 0.5305, 0.9411, 0.5393, 0.9309, 0.5467, 0.9178, 0.5523, 0.9021, 0.555, 0.8846, 0.5537, 0.8667, 0.5479, 0.8505, 0.5386, 0.8379, 0.5272, 0.8294, 0.5149, 0.8247, 0.551, 0.8972, 0.5425, 0.9072, 0.5293, 0.9174, 0.515, 0.924, 0.5003, 0.9274, 0.4855, 0.9276, 0.4709, 0.9249, 0.4569, 0.9196, 0.4441, 0.9119, 0.4392, 0.9078, 0.4327, 0.9021, 0.4228, 0.8911, 0.4141, 0.8797, 0.4071, 0.8682, 0.4021, 0.8566, 0.3995, 0.8446, 0.4001, 0.8319, 0.4042, 0.8186, 0.4117, 0.8051, 0.422, 0.7924, 0.4259, 0.7889, 0.4342, 0.7818, 0.4491, 0.7733, 0.4658, 0.7667, 0.4831, 0.7629, 0.5003, 0.7622, 0.5134, 0.7644, 0.5169, 0.7651, 0.5322, 0.7724, 0.546, 0.7837, 0.5576, 0.7989, 0.5657, 0.8172, 0.5694, 0.8372, 0.5684, 0.8575, 0.5629, 0.8766, 0.554, 0.8935, 0.75, 0.8125, 0.7188, 0.8125, 0.7188, 0.7704, 0.75, 0.7733, 0.7188, 0.8125, 0.6875, 0.8125, 0.6875, 0.7657, 0.7188, 0.7704, 0.6875, 0.8125, 0.6562, 0.8125, 0.6562, 0.7596, 0.6875, 0.7657, 0.6562, 0.8125, 0.625, 0.8125, 0.625, 0.7526, 0.6562, 0.7596, 0.6152, 0.75, 0.625, 0.7526, 0.625, 0.8125, 0.5937, 0.8125, 0.5937, 0.75, 0.5937, 0.75, 0.5937, 0.743, 0.6152, 0.75, 0.5937, 0.743, 0.5937, 0.75, 0.5625, 0.75, 0.5625, 0.7315, 0.5625, 0.7315, 0.5625, 0.75, 0.5312, 0.75, 0.5312, 0.7201, 0.5312, 0.7201, 0.5312, 0.75, 0.5, 0.75, 0.5, 0.7089, 0.5, 0.7089, 0.5, 0.75, 0.4687, 0.75, 0.4687, 0.6972, 0.4687, 0.6972, 0.4687, 0.75, 0.4375, 0.75, 0.4375, 0.6875, 0.4441, 0.6875, 0.4441, 0.6875, 0.4375, 0.6875, 0.4375, 0.6846, 0.4375, 0.6846, 0.4375, 0.6875, 0.4062, 0.6875, 0.4062, 0.6715, 0.4062, 0.6715, 0.4062, 0.6875, 0.375, 0.6875, 0.375, 0.6612, 0.375, 0.6612, 0.375, 0.6875, 0.3437, 0.6875, 0.3437, 0.6557, 0.3437, 0.6557, 0.3437, 0.6875, 0.3125, 0.6875, 0.3125, 0.6561, 0.3125, 0.6561, 0.3125, 0.6875, 0.2812, 0.6875, 0.2812, 0.6613, 0.2812, 0.6613, 0.2812, 0.6875, 0.25, 0.6875, 0.25, 0.6689, 0.25, 0.6689, 0.25, 0.6875, 0.2187, 0.6875, 0.2187, 0.6772, 0.2188, 0.6772, 0.2187, 0.6875, 0.1875, 0.6875, 0.1875, 0.6855, 0.1875, 0.6855, 0.1875, 0.6875, 0.1791, 0.6875, 0.1563, 0.75, 0.1563, 0.6933, 0.1791, 0.6875, 0.1875, 0.6875, 0.1875, 0.75, 0.1563, 0.6933, 0.1563, 0.75, 0.125, 0.75, 0.125, 0.7002, 0.125, 0.7002, 0.125, 0.75, 0.09375, 0.75, 0.09375, 0.7073, 0.09375, 0.7073, 0.09375, 0.75, 0.0625, 0.75, 0.0625, 0.7151, 0.0625, 0.7151, 0.0625, 0.75, 0.03125, 0.75, 0.03125, 0.7235, 0.03125, 0.7235, 0.03125, 0.75, 0.0, 0.75, 0.0, 0.7318, 1.0, 0.7318, 1.0, 0.75, 0.9688, 0.75, 0.9688, 0.7396, 0.9688, 0.75, 0.9375, 0.75, 0.9375, 0.747, 0.9688, 0.7396, 0.9375, 0.75, 0.9375, 0.8125, 0.9062, 0.8125, 0.9062, 0.7536, 0.9244, 0.75, 0.9375, 0.75, 0.9244, 0.75, 0.9375, 0.747, 0.9062, 0.7536, 0.9062, 0.8125, 0.875, 0.8125, 0.875, 0.7598, 0.875, 0.7598, 0.875, 0.8125, 0.8438, 0.8125, 0.8437, 0.766, 0.8438, 0.766, 0.8438, 0.8125, 0.8125, 0.8125, 0.8125, 0.7709, 0.8125, 0.8125, 0.7813, 0.8125, 0.7813, 0.7735, 0.8125, 0.7709, 0.7813, 0.8125, 0.75, 0.8125, 0.75, 0.7733, 0.7813, 0.7735])
me_sphere_001.materials.append(mat_potato_skin)
me_sphere_001.use_remesh_fix_poles = True
me_sphere_001.use_remesh_preserve_attributes = False
me_sphere_001.use_mirror_vertex_groups = False
me_sphere_001.update()
me_sphere_002 = bpy.data.meshes.new('Sphere.002')
me_sphere_002.from_pydata([(-0.1463, 0.943, 0.8721), (-0.1028, 1.017, 0.6106), (0.009136, 0.9298, 0.8848), (0.0647, 1.008, 0.6198), (0.1648, 0.8726, 0.9045), (0.2275, 0.9574, 0.6357), (0.3146, 0.7745, 0.9286), (0.3791, 0.8662, 0.6588), (0.45, 0.6425, 0.9563), (0.5133, 0.7379, 0.6869), (0.6297, 0.5705, 0.718), (0.6624, 0.6214, 0.4828), (0.7249, 0.3686, 0.7495), (0.7616, 0.417, 0.5034), (0.7933, 0.1435, 0.7778), (0.8348, 0.1862, 0.5255), (0.826, -0.07983, 0.8088), (0.8735, -0.05148, 0.5501), (0.8177, -0.2915, 0.8472), (0.8697, -0.2775, 0.5794), (0.8196, -0.4875, 0.612), (0.837, -0.471, 0.3714), (0.7218, -0.6798, 0.6447), (0.7408, -0.6718, 0.3915), (0.5771, -0.8511, 0.6707), (0.5977, -0.8521, 0.4042), (0.3894, -0.9944, 0.68), (0.4102, -1.006, 0.4036), (0.1668, -1.1, 0.6663), (0.1845, -1.122, 0.3859), (-0.07774, -1.156, 0.6335), (-0.0668, -1.189, 0.3536), (-0.3269, -1.156, 0.5943), (-0.3245, -1.197, 0.3163), (-0.562, -1.101, 0.563), (-0.7661, -1.0, 0.5483), (-0.9251, -0.7996, 0.8275), (-0.9344, -0.8635, 0.5462), (-1.052, -0.6477, 0.811), (-1.064, -0.6996, 0.5479), (-1.139, -0.4815, 0.7954), (-1.154, -0.524, 0.5445), (-1.186, -0.3064, 0.7777), (-1.204, -0.3392, 0.535), (-1.196, -0.1251, 0.7574), (-1.216, -0.1479, 0.5195), (-1.168, 0.05803, 0.736), (-1.188, 0.04526, 0.4994), (-1.106, 0.2375, 0.7149), (-1.124, 0.2345, 0.4783), (-1.012, 0.4075, 0.6935), (-1.027, 0.4136, 0.4567), (-0.8642, 0.5152, 0.9425), (-0.89, 0.5632, 0.6718), (-0.7348, 0.6433, 0.9212), (-0.7476, 0.7007, 0.6505), (-0.5953, 0.7573, 0.8982), (-0.5932, 0.8192, 0.6302), (-0.4489, 0.8497, 0.8792), (-0.4328, 0.9164, 0.615), (-0.2991, 0.9142, 0.8698), (-0.269, 0.985, 0.6083), (0.8412, 0.2038, 0.423), (0.8807, -0.03594, 0.4465), (0.8772, -0.2659, 0.4727), (0.8276, -0.4799, 0.5008), (0.7306, -0.6761, 0.5277), (0.5867, -0.8515, 0.5475), (0.399, -0.9996, 0.5523), (0.175, -1.11, 0.5367), (-0.07268, -1.171, 0.5041), (-0.3258, -1.175, 0.4658), (-0.5638, -1.121, 0.4355), (-0.7693, -1.02, 0.4227), (-0.9374, -0.8794, 0.4253), (-1.066, -0.7147, 0.4321), (-1.156, -0.5377, 0.433), (-1.206, -0.3515, 0.4269), (-1.217, -0.159, 0.4143), (-1.204, -0.06167, 0.4054), (-1.212, -0.2552, 0.4206), (-1.181, -0.4446, 0.43), (-1.111, -0.6262, 0.4326), (-1.002, -0.7971, 0.4287), (-0.8533, -0.9495, 0.424), (-0.6665, -1.07, 0.4291), (-0.4448, -1.148, 0.4507), (-0.1992, -1.173, 0.485), (0.05114, -1.141, 0.5204), (0.287, -1.055, 0.5445), (0.4928, -0.9256, 0.5499), (0.6586, -0.7638, 0.5376), (0.7791, -0.578, 0.5142), (0.8524, -0.3729, 0.4868), (0.879, -0.1509, 0.4596), (0.8609, 0.08394, 0.4348), (0.4438, 0.6381, 0.9702), (-0.8028, -0.8911, 0.8466), (0.4851, 0.5923, 0.9665), (-0.8612, 0.5106, 0.9599), (-1.164, -0.1144, 0.9094), (-0.9215, -0.7907, 0.8547), (0.8028, -0.2903, 0.8952), (0.7763, -0.4457, 0.8826), (0.1492, -1.065, 0.8325), (-0.73, 0.6284, 0.9694), (0.7676, -0.4872, 0.8793), (0.5691, 0.493, 0.9585), (-1.042, -0.6331, 0.8675), (-0.08966, -1.109, 0.829), (-0.5944, 0.731, 0.9777), (-1.132, 0.05869, 0.9234), (0.6811, -0.6681, 0.8646), (0.6709, 0.3174, 0.9443), (-0.4577, 0.8143, 0.9845), (-1.122, -0.4644, 0.8811), (-0.3307, -1.097, 0.83), (-1.069, 0.224, 0.9368), (0.5469, -0.832, 0.8514), (-0.5581, -1.032, 0.8352), (-0.3198, 0.8742, 0.9893), (0.7486, 0.1188, 0.9282), (-0.9777, 0.3765, 0.9491), (0.3667, -0.9691, 0.8403), (-1.162, -0.2903, 0.8952), (-0.9291, 0.4338, 0.9537), (-0.1774, 0.9041, 0.9917), (0.1318, 0.8487, 0.9872), (-0.02673, 0.8972, 0.9912), (0.7943, -0.08658, 0.9116), (-0.7585, -0.9269, 0.8437), (0.2922, 0.7597, 0.9801), (0.8456, -0.4327, 0.3674), (0.8837, -0.2559, 0.3817), (0.8368, -0.4702, 0.3644), (-1.218, -0.1616, 0.3893), (-1.197, -0.01557, 0.4011), (0.884, -0.02896, 0.4), (0.7409, -0.6679, 0.3484), (-1.19, 0.03647, 0.4053), (-1.207, -0.3576, 0.3735), (0.5993, -0.8468, 0.3339), (0.8414, 0.2045, 0.4189), (-1.157, -0.5469, 0.3582), (0.4139, -1.001, 0.3215), (-1.126, 0.2301, 0.421), (0.8335, 0.2276, 0.4208), (-0.9003, 0.5769, 0.449), (-0.9504, 0.5131, 0.4438), (-0.7529, 0.7186, 0.4605), (-1.027, 0.4124, 0.4357), (-0.2602, 1.002, 0.4834), (-0.4276, 0.9334, 0.4778), (-0.5932, 0.8376, 0.4701), (0.1897, -1.12, 0.3119), (-1.068, -0.7262, 0.3437), (-0.09058, 1.037, 0.4862), (0.0797, 1.033, 0.4858), (0.2449, 0.9904, 0.4824), (0.5413, 0.7892, 0.4662), (0.5613, 0.7634, 0.4641), (0.3999, 0.9097, 0.4759), (0.6638, 0.6262, 0.453), (0.7652, 0.4279, 0.437), (-0.06234, -1.189, 0.3063), (-0.9398, -0.892, 0.3303), (-0.3233, -1.197, 0.3056), (-0.4015, -1.18, 0.307), (-0.7719, -1.036, 0.3187), (-0.5656, -1.141, 0.3101)], [], [(1, 0, 2, 3), (3, 2, 4, 5), (5, 4, 6, 7), (7, 6, 8, 9), (11, 10, 12, 13), (13, 12, 14, 15), (62, 15, 17, 63, 95), (15, 14, 16, 17), (17, 16, 18, 19), (63, 17, 19, 64, 94), (64, 19, 20, 65, 93), (65, 20, 22, 66, 92), (66, 22, 24, 67, 91), (67, 24, 26, 68, 90), (68, 26, 28, 69, 89), (69, 28, 30, 70, 88), (70, 30, 32, 71, 87), (71, 32, 34, 72, 86), (72, 34, 35, 73, 85), (73, 35, 37, 74, 84), (37, 36, 38, 39), (74, 37, 39, 75, 83), (75, 39, 41, 76, 82), (39, 38, 40, 41), (41, 40, 42, 43), (76, 41, 43, 77, 81), (43, 42, 44, 45), (77, 43, 45, 78, 80), (45, 44, 46, 47), (47, 46, 48, 49), (49, 48, 50, 51), (53, 52, 54, 55), (55, 54, 56, 57), (57, 56, 58, 59), (59, 58, 60, 61), (61, 60, 0, 1), (31, 70, 87, 71, 33), (29, 69, 88, 70, 31), (27, 68, 89, 69, 29), (25, 67, 90, 68, 27), (23, 66, 91, 67, 25), (21, 65, 92, 66, 23), (130, 119, 116, 109, 104, 123, 118, 112, 106, 103, 102, 129, 121, 113, 107, 98, 96, 131, 127, 128, 126, 120, 114, 110, 105, 99, 125, 122, 117, 111, 100, 124, 115, 108, 101, 97), (2, 0, 126, 128), (4, 2, 128, 127), (6, 4, 127, 131), (96, 8, 6, 131), (96, 98, 8), (10, 9, 8, 98, 107), (12, 10, 107, 113), (14, 12, 113, 121), (16, 14, 121, 129), (102, 18, 16, 129), (18, 102, 103), (106, 20, 19, 18, 103), (112, 22, 20, 106), (118, 24, 22, 112), (26, 24, 118, 123), (104, 28, 26, 123), (30, 28, 104, 109), (32, 30, 109, 116), (119, 34, 32, 116), (130, 35, 34, 119), (36, 37, 35, 130, 97), (101, 36, 97), (38, 36, 101, 108), (40, 38, 108, 115), (42, 40, 115, 124), (44, 42, 124, 100), (46, 44, 100, 111), (48, 46, 111, 117), (50, 48, 117, 122), (52, 125, 99), (52, 53, 50, 122, 125), (54, 52, 99, 105), (56, 54, 105, 110), (58, 56, 110, 114), (60, 58, 114, 120), (0, 60, 120, 126), (168, 165, 155, 143, 140, 135, 136, 139, 145, 150, 148, 147, 149, 153, 152, 151, 156, 157, 158, 161, 159, 160, 162, 163, 146, 142, 137, 133, 132, 134, 138, 141, 144, 154, 164, 166, 167, 169), (1, 3, 157, 156), (3, 5, 158, 157), (5, 7, 161, 158), (7, 9, 159, 161), (160, 159, 9, 10, 11), (11, 162, 160), (162, 11, 13, 163), (163, 13, 15, 62, 146), (21, 134, 132), (134, 21, 23, 138), (138, 23, 25, 141), (141, 25, 27, 144), (144, 27, 29, 154), (154, 29, 31, 164), (164, 31, 33, 166), (166, 33, 167), (45, 47, 139, 136, 79, 78), (139, 47, 49, 145), (145, 49, 51, 150), (51, 50, 53, 147, 148), (150, 51, 148), (147, 53, 55, 149), (149, 55, 57, 153), (153, 57, 59, 152), (59, 61, 151, 152), (61, 1, 156, 151), (135, 78, 79, 136), (140, 77, 80, 78, 135), (143, 76, 81, 77, 140), (155, 75, 82, 76, 143), (165, 74, 83, 75, 155), (168, 73, 84, 74, 165), (169, 72, 85, 73, 168), (86, 72, 169, 167, 33, 71), (133, 64, 93, 65, 21, 132), (137, 63, 94, 64, 133), (142, 62, 95, 63, 137), (62, 142, 146)])
me_sphere_002.polygons.foreach_set('use_smooth', [1, 1, 1, 1, 1, 1, 1, 1, 1, 1, 1, 1, 1, 1, 1, 1, 1, 1, 1, 1, 1, 1, 1, 1, 1, 1, 1, 1, 1, 1, 1, 1, 1, 1, 1, 1, 1, 1, 1, 1, 1, 1, 0, 1, 1, 1, 1, 1, 1, 1, 1, 1, 1, 1, 1, 1, 1, 1, 1, 1, 1, 1, 1, 1, 1, 1, 1, 1, 1, 1, 1, 1, 1, 1, 1, 1, 1, 1, 1, 0, 1, 1, 1, 1, 1, 1, 1, 1, 1, 1, 1, 1, 1, 1, 1, 1, 1, 1, 1, 1, 1, 1, 1, 1, 1, 1, 1, 1, 1, 1, 1, 1, 1, 1, 1, 1, 1, 1])
_uv = me_sphere_002.uv_layers.new(name='UVMap')
_uv.uv.foreach_set('vector', [0.75, 0.6875, 0.75, 0.75, 0.7188, 0.75, 0.7187, 0.6875, 0.7187, 0.6875, 0.7188, 0.75, 0.6875, 0.75, 0.6875, 0.6875, 0.6875, 0.6875, 0.6875, 0.75, 0.6562, 0.75, 0.6562, 0.6875, 0.6562, 0.6875, 0.6562, 0.75, 0.625, 0.75, 0.625, 0.6875, 0.5937, 0.625, 0.5937, 0.6875, 0.5625, 0.6875, 0.5625, 0.625, 0.5625, 0.625, 0.5625, 0.6875, 0.5312, 0.6875, 0.5312, 0.625, 0.5312, 0.5961, 0.5312, 0.625, 0.5, 0.625, 0.5, 0.5961, 0.5156, 0.5961, 0.5312, 0.625, 0.5312, 0.6875, 0.5, 0.6875, 0.5, 0.625, 0.5, 0.625, 0.5, 0.6875, 0.4687, 0.6875, 0.4687, 0.625, 0.5, 0.5961, 0.5, 0.625, 0.4687, 0.625, 0.4687, 0.5961, 0.4844, 0.5961, 0.4687, 0.5961, 0.4687, 0.625, 0.4375, 0.625, 0.4375, 0.5961, 0.4531, 0.5961, 0.4375, 0.5961, 0.4375, 0.625, 0.4062, 0.625, 0.4062, 0.5961, 0.4219, 0.5961, 0.4062, 0.5961, 0.4062, 0.625, 0.375, 0.625, 0.375, 0.5961, 0.3906, 0.5961, 0.375, 0.5961, 0.375, 0.625, 0.3437, 0.625, 0.3437, 0.5961, 0.3594, 0.5961, 0.3437, 0.5961, 0.3437, 0.625, 0.3125, 0.625, 0.3125, 0.5961, 0.3281, 0.5961, 0.3125, 0.5961, 0.3125, 0.625, 0.2812, 0.625, 0.2812, 0.5961, 0.2969, 0.5961, 0.2812, 0.5961, 0.2812, 0.625, 0.25, 0.625, 0.25, 0.5961, 0.2656, 0.5961, 0.25, 0.5961, 0.25, 0.625, 0.2188, 0.625, 0.2188, 0.5961, 0.2344, 0.5961, 0.2188, 0.5961, 0.2188, 0.625, 0.1875, 0.625, 0.1875, 0.5961, 0.2031, 0.5961, 0.1875, 0.5961, 0.1875, 0.625, 0.1563, 0.625, 0.1563, 0.5961, 0.1719, 0.5961, 0.1563, 0.625, 0.1562, 0.6875, 0.125, 0.6875, 0.125, 0.625, 0.1563, 0.5961, 0.1563, 0.625, 0.125, 0.625, 0.125, 0.5961, 0.1406, 0.5961, 0.125, 0.5961, 0.125, 0.625, 0.09375, 0.625, 0.09375, 0.5961, 0.1094, 0.5961, 0.125, 0.625, 0.125, 0.6875, 0.09375, 0.6875, 0.09375, 0.625, 0.09375, 0.625, 0.09375, 0.6875, 0.0625, 0.6875, 0.0625, 0.625, 0.09375, 0.5961, 0.09375, 0.625, 0.0625, 0.625, 0.0625, 0.5961, 0.07813, 0.5961, 0.0625, 0.625, 0.0625, 0.6875, 0.03125, 0.6875, 0.03125, 0.625, 0.0625, 0.5961, 0.0625, 0.625, 0.03125, 0.625, 0.03125, 0.5961, 0.04688, 0.5961, 0.03125, 0.625, 0.03125, 0.6875, 0.0, 0.6875, 5.96e-08, 0.625, 1.0, 0.625, 1.0, 0.6875, 0.9687, 0.6875, 0.9687, 0.625, 0.9687, 0.625, 0.9687, 0.6875, 0.9375, 0.6875, 0.9375, 0.625, 0.9062, 0.6875, 0.9062, 0.75, 0.875, 0.75, 0.875, 0.6875, 0.875, 0.6875, 0.875, 0.75, 0.8437, 0.75, 0.8438, 0.6875, 0.8438, 0.6875, 0.8437, 0.75, 0.8125, 0.75, 0.8125, 0.6875, 0.8125, 0.6875, 0.8125, 0.75, 0.7813, 0.75, 0.7812, 0.6875, 0.7812, 0.6875, 0.7813, 0.75, 0.75, 0.75, 0.75, 0.6875, 0.2812, 0.5625, 0.2812, 0.5961, 0.2656, 0.5961, 0.25, 0.5961, 0.25, 0.5625, 0.3125, 0.5625, 0.3125, 0.5961, 0.2969, 0.5961, 0.2812, 0.5961, 0.2812, 0.5625, 0.3437, 0.5625, 0.3437, 0.5961, 0.3281, 0.5961, 0.3125, 0.5961, 0.3125, 0.5625, 0.375, 0.5625, 0.375, 0.5961, 0.3594, 0.5961, 0.3437, 0.5961, 0.3437, 0.5625, 0.4062, 0.5625, 0.4062, 0.5961, 0.3906, 0.5961, 0.375, 0.5961, 0.375, 0.5625, 0.4375, 0.5625, 0.4375, 0.5961, 0.4219, 0.5961, 0.4062, 0.5961, 0.4062, 0.5625, 0.554, 0.8935, 0.5629, 0.8766, 0.5684, 0.8575, 0.5694, 0.8372, 0.5657, 0.8172, 0.5576, 0.7989, 0.546, 0.7837, 0.5322, 0.7724, 0.5169, 0.7651, 0.5134, 0.7644, 0.5003, 0.7622, 0.4831, 0.7629, 0.4658, 0.7667, 0.4491, 0.7733, 0.4342, 0.7818, 0.4259, 0.7889, 0.422, 0.7924, 0.4117, 0.8051, 0.4042, 0.8186, 0.4001, 0.8319, 0.3995, 0.8446, 0.4021, 0.8566, 0.4071, 0.8682, 0.4141, 0.8797, 0.4228, 0.8911, 0.4327, 0.9021, 0.4392, 0.9078, 0.4441, 0.9119, 0.4569, 0.9196, 0.4709, 0.9249, 0.4855, 0.9276, 0.5003, 0.9274, 0.515, 0.924, 0.5293, 0.9174, 0.5425, 0.9072, 0.551, 0.8972, 0.7188, 0.75, 0.75, 0.75, 0.75, 0.7733, 0.7188, 0.7704, 0.6875, 0.75, 0.7188, 0.75, 0.7188, 0.7704, 0.6875, 0.7657, 0.6562, 0.75, 0.6875, 0.75, 0.6875, 0.7657, 0.6562, 0.7596, 0.625, 0.7526, 0.625, 0.75, 0.6562, 0.75, 0.6562, 0.7596, 0.625, 0.7526, 0.6152, 0.75, 0.625, 0.75, 0.5937, 0.6875, 0.625, 0.6875, 0.625, 0.75, 0.6152, 0.75, 0.5937, 0.743, 0.5625, 0.6875, 0.5937, 0.6875, 0.5937, 0.743, 0.5625, 0.7315, 0.5312, 0.6875, 0.5625, 0.6875, 0.5625, 0.7315, 0.5312, 0.7201, 0.5, 0.6875, 0.5312, 0.6875, 0.5312, 0.7201, 0.5, 0.7089, 0.4687, 0.6972, 0.4687, 0.6875, 0.5, 0.6875, 0.5, 0.7089, 0.4687, 0.6875, 0.4687, 0.6972, 0.4441, 0.6875, 0.4375, 0.6846, 0.4375, 0.625, 0.4687, 0.625, 0.4687, 0.6875, 0.4441, 0.6875, 0.4062, 0.6715, 0.4062, 0.625, 0.4375, 0.625, 0.4375, 0.6846, 0.375, 0.6612, 0.375, 0.625, 0.4062, 0.625, 0.4062, 0.6715, 0.3437, 0.625, 0.375, 0.625, 0.375, 0.6612, 0.3437, 0.6557, 0.3125, 0.6561, 0.3125, 0.625, 0.3437, 0.625, 0.3437, 0.6557, 0.2812, 0.625, 0.3125, 0.625, 0.3125, 0.6561, 0.2812, 0.6613, 0.25, 0.625, 0.2812, 0.625, 0.2812, 0.6613, 0.25, 0.6689, 0.2187, 0.6772, 0.2188, 0.625, 0.25, 0.625, 0.25, 0.6689, 0.1875, 0.6855, 0.1875, 0.625, 0.2188, 0.625, 0.2188, 0.6772, 0.1562, 0.6875, 0.1563, 0.625, 0.1875, 0.625, 0.1875, 0.6855, 0.1791, 0.6875, 0.1563, 0.6933, 0.1562, 0.6875, 0.1791, 0.6875, 0.125, 0.6875, 0.1562, 0.6875, 0.1563, 0.6933, 0.125, 0.7002, 0.09375, 0.6875, 0.125, 0.6875, 0.125, 0.7002, 0.09375, 0.7073, 0.0625, 0.6875, 0.09375, 0.6875, 0.09375, 0.7073, 0.0625, 0.7151, 0.03125, 0.6875, 0.0625, 0.6875, 0.0625, 0.7151, 0.03125, 0.7235, 0.0, 0.6875, 0.03125, 0.6875, 0.03125, 0.7235, 0.0, 0.7318, 0.9687, 0.6875, 1.0, 0.6875, 1.0, 0.7318, 0.9688, 0.7396, 0.9375, 0.6875, 0.9687, 0.6875, 0.9688, 0.7396, 0.9375, 0.747, 0.9062, 0.75, 0.9244, 0.75, 0.9062, 0.7536, 0.9062, 0.75, 0.9062, 0.6875, 0.9375, 0.6875, 0.9375, 0.747, 0.9244, 0.75, 0.875, 0.75, 0.9062, 0.75, 0.9062, 0.7536, 0.875, 0.7598, 0.8437, 0.75, 0.875, 0.75, 0.875, 0.7598, 0.8437, 0.766, 0.8125, 0.75, 0.8437, 0.75, 0.8438, 0.766, 0.8125, 0.7709, 0.7813, 0.75, 0.8125, 0.75, 0.8125, 0.7709, 0.7813, 0.7735, 0.75, 0.75, 0.7813, 0.75, 0.7813, 0.7735, 0.75, 0.7733, 0.5766, 0.9242, 0.5645, 0.9384, 0.5505, 0.9491, 0.5354, 0.9566, 0.5194, 0.9608, 0.5029, 0.9617, 0.4905, 0.96, 0.4861, 0.9594, 0.4698, 0.954, 0.4544, 0.9457, 0.4459, 0.9393, 0.4405, 0.935, 0.4286, 0.9226, 0.4186, 0.9092, 0.4105, 0.8953, 0.4047, 0.8812, 0.4018, 0.8669, 0.4021, 0.8526, 0.4057, 0.8387, 0.4125, 0.8257, 0.4226, 0.8138, 0.4248, 0.8121, 0.4364, 0.8035, 0.4531, 0.795, 0.47, 0.7892, 0.472, 0.7886, 0.4917, 0.785, 0.5108, 0.785, 0.5257, 0.7882, 0.5289, 0.7889, 0.5456, 0.797, 0.5607, 0.8089, 0.5737, 0.8245, 0.5837, 0.8434, 0.5895, 0.8646, 0.5902, 0.8865, 0.5888, 0.8931, 0.5855, 0.9069, 0.75, 0.6875, 0.7187, 0.6875, 0.7188, 0.6485, 0.75, 0.6514, 0.7187, 0.6875, 0.6875, 0.6875, 0.6875, 0.6432, 0.7188, 0.6485, 0.6875, 0.6875, 0.6562, 0.6875, 0.6562, 0.6355, 0.6875, 0.6432, 0.6562, 0.6875, 0.625, 0.6875, 0.625, 0.6266, 0.6562, 0.6355, 0.62, 0.625, 0.625, 0.6266, 0.625, 0.6875, 0.5937, 0.6875, 0.5937, 0.625, 0.5937, 0.625, 0.5937, 0.6163, 0.62, 0.625, 0.5937, 0.6163, 0.5937, 0.625, 0.5625, 0.625, 0.5625, 0.6062, 0.5625, 0.6062, 0.5625, 0.625, 0.5312, 0.625, 0.5312, 0.5961, 0.5345, 0.5961, 0.4375, 0.5625, 0.4375, 0.5605, 0.443, 0.5625, 0.4375, 0.5605, 0.4375, 0.5625, 0.4062, 0.5625, 0.4062, 0.5505, 0.4062, 0.5505, 0.4062, 0.5625, 0.375, 0.5625, 0.375, 0.5433, 0.375, 0.5433, 0.375, 0.5625, 0.3437, 0.5625, 0.3437, 0.5403, 0.3437, 0.5403, 0.3437, 0.5625, 0.3125, 0.5625, 0.3125, 0.5423, 0.3125, 0.5423, 0.3125, 0.5625, 0.2812, 0.5625, 0.2812, 0.5493, 0.2812, 0.5493, 0.2812, 0.5625, 0.25, 0.5625, 0.25, 0.5595, 0.25, 0.5595, 0.25, 0.5625, 0.24, 0.5625, 0.03125, 0.625, 5.96e-08, 0.625, 3.444e-08, 0.5986, 0.008222, 0.5961, 0.01563, 0.5961, 0.03125, 0.5961, 1.0, 0.5986, 1.0, 0.625, 0.9687, 0.625, 0.9688, 0.6087, 0.9688, 0.6087, 0.9687, 0.625, 0.9375, 0.625, 0.9375, 0.6189, 0.9375, 0.625, 0.9375, 0.6875, 0.9062, 0.6875, 0.9062, 0.6286, 0.9185, 0.625, 0.9375, 0.6189, 0.9375, 0.625, 0.9185, 0.625, 0.9062, 0.6286, 0.9062, 0.6875, 0.875, 0.6875, 0.875, 0.6369, 0.875, 0.6369, 0.875, 0.6875, 0.8438, 0.6875, 0.8438, 0.6441, 0.8438, 0.6441, 0.8438, 0.6875, 0.8125, 0.6875, 0.8125, 0.6493, 0.8125, 0.6875, 0.7812, 0.6875, 0.7812, 0.6518, 0.8125, 0.6493, 0.7812, 0.6875, 0.75, 0.6875, 0.75, 0.6514, 0.7812, 0.6518, 0.03125, 0.5892, 0.03125, 0.5961, 0.01563, 0.5961, 0.008222, 0.5961, 0.0625, 0.5818, 0.0625, 0.5961, 0.04688, 0.5961, 0.03125, 0.5961, 0.03125, 0.5892, 0.09375, 0.5767, 0.09375, 0.5961, 0.07813, 0.5961, 0.0625, 0.5961, 0.0625, 0.5818, 0.125, 0.574, 0.125, 0.5961, 0.1094, 0.5961, 0.09375, 0.5961, 0.09375, 0.5767, 0.1562, 0.5734, 0.1563, 0.5961, 0.1406, 0.5961, 0.125, 0.5961, 0.125, 0.574, 0.1875, 0.5722, 0.1875, 0.5961, 0.1719, 0.5961, 0.1563, 0.5961, 0.1562, 0.5734, 0.2188, 0.5677, 0.2188, 0.5961, 0.2031, 0.5961, 0.1875, 0.5961, 0.1875, 0.5722, 0.2344, 0.5961, 0.2188, 0.5961, 0.2188, 0.5677, 0.24, 0.5625, 0.25, 0.5625, 0.25, 0.5961, 0.4687, 0.5715, 0.4687, 0.5961, 0.4531, 0.5961, 0.4375, 0.5961, 0.4375, 0.5625, 0.443, 0.5625, 0.5, 0.5831, 0.5, 0.5961, 0.4844, 0.5961, 0.4687, 0.5961, 0.4687, 0.5715, 0.5312, 0.595, 0.5312, 0.5961, 0.5156, 0.5961, 0.5, 0.5961, 0.5, 0.5831, 0.5312, 0.5961, 0.5312, 0.595, 0.5345, 0.5961])
me_sphere_002.materials.append(mat_potato_skin)
me_sphere_002.use_remesh_fix_poles = True
me_sphere_002.use_remesh_preserve_attributes = False
me_sphere_002.use_mirror_vertex_groups = False
me_sphere_002.update()
me_sphere_003 = bpy.data.meshes.new('Sphere.003')
me_sphere_003.from_pydata([(-0.08168, 1.051, 0.3954), (-0.08035, 1.063, 0.2011), (-0.08811, 1.058, 0.01344), (-0.08852, 1.044, -0.1809), (-0.1217, 0.7122, -0.9337), (0.08874, 1.047, 0.4052), (0.0927, 1.066, 0.2124), (0.08613, 1.061, 0.0229), (0.0838, 1.043, -0.174), (0.07973, 1.005, -0.3711), (0.07436, 0.9416, -0.5659), (0.05638, 0.843, -0.7515), (0.009922, 0.7012, -0.9208), (-0.07716, 0.4938, -1.072), (-0.1873, 0.2333, -1.174), (0.252, 1.004, 0.4196), (0.2584, 1.027, 0.226), (0.2534, 1.026, 0.03412), (0.2494, 1.005, -0.166), (0.24, 0.9677, -0.3649), (0.2262, 0.9036, -0.5569), (0.1969, 0.8064, -0.7385), (0.133, 0.6605, -0.9082), (0.01571, 0.4486, -1.064), (-0.139, 0.2031, -1.171), (0.4042, 0.9186, 0.4389), (0.4124, 0.9458, 0.241), (0.409, 0.9491, 0.04482), (0.4043, 0.9315, -0.1605), (0.3905, 0.896, -0.3582), (0.3677, 0.8347, -0.5463), (0.326, 0.7421, -0.7237), (0.245, 0.5898, -0.8962), (0.09885, 0.3803, -1.057), (-0.09594, 0.1612, -1.168), (0.542, 0.7905, 0.4605), (0.5512, 0.8213, 0.2552), (0.5491, 0.831, 0.05339), (0.5451, 0.8196, -0.1557), (0.5278, 0.7897, -0.3505), (0.4955, 0.7352, -0.534), (0.4408, 0.6499, -0.7077), (0.3429, 0.4898, -0.885), (0.1691, 0.2904, -1.051), (-0.0598, 0.1089, -1.165), (0.6724, 0.6556, 0.268), (0.6708, 0.6721, 0.06148), (0.6683, 0.6691, -0.1465), (0.6472, 0.6494, -0.3402), (0.6057, 0.6061, -0.5195), (0.5384, 0.5273, -0.692), (0.4228, 0.363, -0.8745), (0.2232, 0.1822, -1.046), (-0.03209, 0.04864, -1.161), (0.7734, 0.4532, 0.2826), (0.7715, 0.4759, 0.07602), (0.7678, 0.4833, -0.1306), (0.7435, 0.4765, -0.3238), (0.6934, 0.4502, -0.5029), (0.6145, 0.3773, -0.6766), (0.4805, 0.2144, -0.8651), (0.2587, 0.06087, -1.041), (-0.01386, -0.01694, -1.158), (0.8486, 0.2243, 0.3038), (0.8435, 0.2527, 0.09685), (0.8378, 0.2703, -0.1092), (0.8104, 0.2776, -0.3025), (0.7534, 0.2716, -0.4828), (0.6641, 0.2061, -0.6613), (0.5118, 0.04798, -0.858), (0.2735, -0.06989, -1.039), (-0.005686, -0.08459, -1.155), (0.8891, -0.01785, 0.326), (0.8811, 0.01555, 0.1199), (0.8735, 0.04174, -0.08598), (0.8431, 0.06298, -0.2792), (0.7813, 0.07718, -0.4604), (0.6829, 0.01778, -0.6481), (0.5131, -0.135, -0.8563), (0.2669, -0.205, -1.038), (-0.007638, -0.1509, -1.151), (0.8861, -0.2523, 0.3486), (0.8796, -0.223, 0.1385), (0.8708, -0.1893, -0.06683), (0.8384, -0.1559, -0.2583), (0.7739, -0.1267, -0.44), (0.6668, -0.1882, -0.6413), (0.4835, -0.3166, -0.8575), (0.2411, -0.3331, -1.038), (-0.01942, -0.2128, -1.147), (0.8335, -0.4467, 0.1548), (0.8271, -0.4135, -0.05499), (0.7946, -0.3696, -0.2437), (0.7284, -0.3413, -0.4297), (0.6137, -0.3935, -0.6399), (0.4262, -0.48, -0.8576), (0.1988, -0.4438, -1.035), (-0.04041, -0.2676, -1.142), (0.7411, -0.6514, 0.1679), (0.7393, -0.6204, -0.04694), (0.7101, -0.5781, -0.2389), (0.6438, -0.5505, -0.4291), (0.5262, -0.5802, -0.6404), (0.3468, -0.615, -0.8533), (0.1428, -0.5308, -1.027), (-0.06962, -0.3127, -1.136), (0.6028, -0.8348, 0.1749), (0.6078, -0.8051, -0.04178), (0.5839, -0.7695, -0.2395), (0.5206, -0.7385, -0.4323), (0.4095, -0.7352, -0.639), (0.2505, -0.7182, -0.8437), (0.07492, -0.5934, -1.015), (-0.1059, -0.3466, -1.13), (0.4208, -0.9921, 0.1722), (0.4345, -0.9644, -0.04186), (0.4187, -0.9301, -0.2405), (0.3634, -0.8907, -0.4338), (0.2691, -0.8507, -0.6322), (0.1402, -0.7887, -0.8292), (-0.003461, -0.633, -1.0), (-0.1481, -0.3685, -1.124), (-0.2635, -0.01884, -1.188), (0.2007, -1.114, 0.1569), (0.2243, -1.088, -0.04772), (0.2198, -1.049, -0.2407), (0.1793, -0.997, -0.4313), (0.1115, -0.9242, -0.6197), (0.01707, -0.8277, -0.811), (-0.0904, -0.6505, -0.9853), (-0.1948, -0.3784, -1.118), (-0.04569, -1.188, 0.1293), (-0.0135, -1.166, -0.06149), (-0.004289, -1.119, -0.2424), (-0.02272, -1.055, -0.4267), (-0.05996, -0.9583, -0.6055), (-0.117, -0.8367, -0.7927), (-0.1837, -0.6473, -0.972), (-0.2443, -0.3768, -1.114), (-0.3016, -1.204, 0.09673), (-0.2642, -1.187, -0.08269), (-0.2398, -1.136, -0.2499), (-0.2334, -1.066, -0.4248), (-0.2394, -0.957, -0.5957), (-0.2576, -0.8185, -0.7785), (-0.2804, -0.625, -0.9623), (-0.2949, -0.3646, -1.111), (-0.566, -1.145, 0.2872), (-0.5459, -1.159, 0.07025), (-0.5071, -1.148, -0.1045), (-0.4705, -1.104, -0.2644), (-0.4413, -1.033, -0.4294), (-0.4175, -0.9243, -0.5949), (-0.3977, -0.776, -0.7725), (-0.3764, -0.5858, -0.9583), (-0.3447, -0.3423, -1.111), (-0.7729, -1.042, 0.2767), (-0.7604, -1.058, 0.05902), (-0.7243, -1.059, -0.1206), (-0.6805, -1.028, -0.2826), (-0.6332, -0.9635, -0.4411), (-0.5834, -0.8626, -0.6037), (-0.5291, -0.7138, -0.7773), (-0.4675, -0.5328, -0.9616), (-0.3918, -0.3105, -1.114), (-0.9409, -0.898, 0.2847), (-0.9354, -0.918, 0.06094), (-0.9051, -0.9295, -0.1272), (-0.8583, -0.9131, -0.2952), (-0.7983, -0.8668, -0.4564), (-0.7284, -0.7781, -0.6215), (-0.6459, -0.638, -0.7937), (-0.5496, -0.4679, -0.9721), (-0.4343, -0.2705, -1.118), (-1.069, -0.7323, 0.2974), (-1.068, -0.7553, 0.07015), (-1.044, -0.7731, -0.1253), (-0.9981, -0.7702, -0.3005), (-0.9315, -0.7402, -0.4699), (-0.8471, -0.6689, -0.6426), (-0.7433, -0.5466, -0.8171), (-0.6191, -0.3899, -0.987), (-0.4707, -0.2236, -1.124), (-1.158, -0.5536, 0.3033), (-1.158, -0.5776, 0.08111), (-1.142, -0.5987, -0.1188), (-1.099, -0.6056, -0.3022), (-1.03, -0.5892, -0.4821), (-0.9365, -0.5357, -0.6636), (-0.8183, -0.4359, -0.8422), (-0.6737, -0.3012, -1.005), (-0.4994, -0.1713, -1.132), (-1.208, -0.3658, 0.3012), (-1.21, -0.3892, 0.08682), (-1.199, -0.4114, -0.1129), (-1.16, -0.4243, -0.3043), (-1.093, -0.4198, -0.494), (-0.995, -0.3833, -0.6842), (-0.8688, -0.3087, -0.867), (-0.7115, -0.2043, -1.025), (-0.5194, -0.1152, -1.141), (-1.219, -0.1719, 0.2919), (-1.223, -0.1934, 0.08514), (-1.216, -0.2144, -0.1116), (-1.183, -0.2315, -0.3085), (-1.119, -0.2367, -0.5065), (-1.022, -0.2168, -0.7045), (-0.8939, -0.1698, -0.8909), (-0.7313, -0.1022, -1.045), (-0.5298, -0.05714, -1.15), (-1.193, 0.02443, 0.2765), (-1.197, 0.006271, 0.07666), (-1.195, -0.01216, -0.1168), (-1.167, -0.03211, -0.3157), (-1.108, -0.04483, -0.5201), (-1.017, -0.0423, -0.7239), (-0.893, -0.02489, -0.9127), (-0.7326, 0.002101, -1.062), (-0.5301, 0.001071, -1.158), (-1.13, 0.2177, 0.2588), (-1.136, 0.2042, 0.06415), (-1.136, 0.1889, -0.1265), (-1.113, 0.1677, -0.3254), (-1.062, 0.1488, -0.5336), (-0.9797, 0.1329, -0.7409), (-0.8664, 0.1199, -0.9306), (-0.7149, 0.1054, -1.076), (-0.5203, 0.05751, -1.166), (-1.034, 0.4014, 0.2404), (-1.039, 0.3929, 0.04999), (-1.041, 0.3813, -0.1385), (-1.024, 0.3609, -0.3366), (-0.9812, 0.3355, -0.5464), (-0.9126, 0.3015, -0.7551), (-0.8143, 0.2587, -0.9438), (-0.6783, 0.2045, -1.086), (-0.5006, 0.1102, -1.172), (-0.901, 0.5777, 0.4355), (-0.908, 0.5698, 0.2222), (-0.9131, 0.5656, 0.0349), (-0.9154, 0.5584, -0.1522), (-0.9026, 0.5388, -0.3493), (-0.8705, 0.5068, -0.5585), (-0.8176, 0.4563, -0.7661), (-0.7381, 0.3862, -0.9516), (-0.6237, 0.2957, -1.092), (-0.4719, 0.1573, -1.176), (-0.7541, 0.7228, 0.4157), (-0.7608, 0.719, 0.2055), (-0.7658, 0.719, 0.02023), (-0.7666, 0.7142, -0.1666), (-0.7565, 0.6934, -0.3623), (-0.7342, 0.6553, -0.5687), (-0.6978, 0.5907, -0.7725), (-0.6405, 0.4974, -0.9549), (-0.5531, 0.3754, -1.095), (-0.435, 0.197, -1.179), (-0.5932, 0.8456, 0.3996), (-0.5992, 0.8462, 0.1928), (-0.6052, 0.8483, 0.008518), (-0.604, 0.844, -0.1786), (-0.5955, 0.8209, -0.3727), (-0.5795, 0.7756, -0.5754), (-0.5582, 0.6993, -0.7746), (-0.5246, 0.588, -0.9547), (-0.4694, 0.4402, -1.094), (-0.3915, 0.2275, -1.18), (-0.4244, 0.9442, 0.3904), (-0.4291, 0.9487, 0.1878), (-0.4365, 0.9498, 0.003347), (-0.435, 0.9438, -0.1852), (-0.4278, 0.917, -0.3782), (-0.4164, 0.8654, -0.5777), (-0.4054, 0.7791, -0.7736), (-0.3954, 0.6549, -0.9512), (-0.3761, 0.4867, -1.091), (-0.343, 0.2473, -1.18), (-0.2536, 1.015, 0.3895), (-0.2556, 1.023, 0.192), (-0.2638, 1.021, 0.0062), (-0.263, 1.011, -0.1849), (-0.2574, 0.98, -0.3788), (-0.2501, 0.923, -0.5769), (-0.2484, 0.83, -0.7696), (-0.2586, 0.6961, -0.9442), (-0.277, 0.5123, -1.086), (-0.2914, 0.2554, -1.179), (-0.08707, 1.009, -0.3763), (-0.08529, 0.9483, -0.5731), (-0.09308, 0.8512, -0.7622), (-0.176, 0.5151, -1.08), (-0.2388, 0.2508, -1.177), (-0.08106, 1.057, 0.3056), (0.09057, 1.056, 0.3161), (0.2549, 1.015, 0.3301), (0.408, 0.9311, 0.3475), (0.5463, 0.8048, 0.3656), (0.667, 0.6372, 0.3835), (0.7671, 0.4337, 0.4014), (-1.19, 0.03563, 0.3964), (-1.127, 0.2267, 0.3768), (-1.03, 0.4079, 0.3568), (-0.9042, 0.574, 0.3369), (-0.7572, 0.721, 0.3186), (-0.596, 0.8459, 0.304), (-0.4265, 0.9463, 0.2968), (-0.2545, 1.019, 0.2982), (-0.1678, 1.038, 0.3019), (-0.3405, 0.9825, 0.2975), (-0.5113, 0.8961, 0.3004), (-0.6766, 0.7835, 0.3113), (-0.8307, 0.6475, 0.3277), (-0.967, 0.491, 0.3468), (-1.078, 0.3173, 0.3668), (-1.159, 0.1312, 0.3866), (0.8041, 0.3188, 0.4122), (0.7171, 0.5355, 0.3924), (0.6066, 0.721, 0.3746), (0.4771, 0.868, 0.3565), (0.3314, 0.9729, 0.3388), (0.1728, 1.035, 0.3231), (0.004752, 1.056, 0.3108), (-0.9003, 0.5769, 0.449), (-0.9504, 0.5131, 0.4438), (-1.027, 0.4124, 0.4357), (0.8456, -0.4327, 0.3674), (0.8837, -0.2559, 0.3817), (0.8368, -0.4702, 0.3644), (-1.218, -0.1616, 0.3893), (-0.7529, 0.7186, 0.4605), (-1.197, -0.01557, 0.4011), (0.884, -0.02896, 0.4), (0.7409, -0.6679, 0.3484), (-1.19, 0.03647, 0.4053), (-1.207, -0.3576, 0.3735), (-0.5932, 0.8376, 0.4701), (0.5993, -0.8468, 0.3339), (0.8414, 0.2045, 0.4189), (-1.157, -0.5469, 0.3582), (-0.4276, 0.9334, 0.4778), (0.4139, -1.001, 0.3215), (-1.126, 0.2301, 0.421), (0.8335, 0.2276, 0.4208), (-1.068, -0.7262, 0.3437), (0.1897, -1.12, 0.3119), (-0.2602, 1.002, 0.4834), (-0.06234, -1.189, 0.3063), (-0.9398, -0.892, 0.3303), (-0.09058, 1.037, 0.4862), (-0.7719, -1.036, 0.3187), (-0.3233, -1.197, 0.3056), (-0.4015, -1.18, 0.307), (-0.5656, -1.141, 0.3101), (0.0797, 1.033, 0.4858), (0.2449, 0.9904, 0.4824), (0.5413, 0.7892, 0.4662), (0.5613, 0.7634, 0.4641), (0.3999, 0.9097, 0.4759), (0.6638, 0.6262, 0.453), (0.7652, 0.4279, 0.437)], [], [(290, 4, 12, 13), (292, 0, 5, 293, 321), (291, 290, 13, 14), (2, 1, 6, 7), (122, 291, 14), (3, 2, 7, 8), (287, 3, 8, 9), (288, 287, 9, 10), (289, 288, 10, 11), (4, 289, 11, 12), (11, 10, 20, 21), (12, 11, 21, 22), (13, 12, 22, 23), (293, 5, 15, 294, 320), (14, 13, 23, 24), (7, 6, 16, 17), (122, 14, 24), (8, 7, 17, 18), (9, 8, 18, 19), (10, 9, 19, 20), (122, 24, 34), (18, 17, 27, 28), (19, 18, 28, 29), (20, 19, 29, 30), (21, 20, 30, 31), (22, 21, 31, 32), (23, 22, 32, 33), (294, 15, 25, 295, 319), (24, 23, 33, 34), (17, 16, 26, 27), (32, 31, 41, 42), (33, 32, 42, 43), (295, 25, 35, 296, 318), (34, 33, 43, 44), (27, 26, 36, 37), (122, 34, 44), (28, 27, 37, 38), (29, 28, 38, 39), (30, 29, 39, 40), (31, 30, 40, 41), (39, 38, 47, 48), (40, 39, 48, 49), (41, 40, 49, 50), (42, 41, 50, 51), (43, 42, 51, 52), (44, 43, 52, 53), (37, 36, 45, 46), (122, 44, 53), (38, 37, 46, 47), (52, 51, 60, 61), (53, 52, 61, 62), (46, 45, 54, 55), (122, 53, 62), (47, 46, 55, 56), (48, 47, 56, 57), (49, 48, 57, 58), (50, 49, 58, 59), (51, 50, 59, 60), (57, 56, 65, 66), (58, 57, 66, 67), (59, 58, 67, 68), (60, 59, 68, 69), (61, 60, 69, 70), (62, 61, 70, 71), (55, 54, 63, 64), (122, 62, 71), (56, 55, 64, 65), (70, 69, 78, 79), (71, 70, 79, 80), (64, 63, 72, 73), (122, 71, 80), (65, 64, 73, 74), (66, 65, 74, 75), (67, 66, 75, 76), (68, 67, 76, 77), (69, 68, 77, 78), (76, 75, 84, 85), (77, 76, 85, 86), (78, 77, 86, 87), (79, 78, 87, 88), (80, 79, 88, 89), (73, 72, 81, 82), (122, 80, 89), (74, 73, 82, 83), (75, 74, 83, 84), (89, 88, 96, 97), (122, 89, 97), (83, 82, 90, 91), (84, 83, 91, 92), (85, 84, 92, 93), (86, 85, 93, 94), (87, 86, 94, 95), (88, 87, 95, 96), (93, 92, 100, 101), (94, 93, 101, 102), (95, 94, 102, 103), (96, 95, 103, 104), (97, 96, 104, 105), (122, 97, 105), (91, 90, 98, 99), (92, 91, 99, 100), (105, 104, 112, 113), (122, 105, 113), (99, 98, 106, 107), (100, 99, 107, 108), (101, 100, 108, 109), (102, 101, 109, 110), (103, 102, 110, 111), (104, 103, 111, 112), (110, 109, 117, 118), (111, 110, 118, 119), (112, 111, 119, 120), (113, 112, 120, 121), (122, 113, 121), (107, 106, 114, 115), (108, 107, 115, 116), (109, 108, 116, 117), (122, 121, 130), (115, 114, 123, 124), (116, 115, 124, 125), (117, 116, 125, 126), (118, 117, 126, 127), (119, 118, 127, 128), (120, 119, 128, 129), (121, 120, 129, 130), (128, 127, 135, 136), (129, 128, 136, 137), (130, 129, 137, 138), (122, 130, 138), (124, 123, 131, 132), (125, 124, 132, 133), (126, 125, 133, 134), (127, 126, 134, 135), (132, 131, 139, 140), (133, 132, 140, 141), (134, 133, 141, 142), (135, 134, 142, 143), (136, 135, 143, 144), (137, 136, 144, 145), (138, 137, 145, 146), (122, 138, 146), (144, 143, 152, 153), (145, 144, 153, 154), (146, 145, 154, 155), (122, 146, 155), (140, 139, 148, 149), (141, 140, 149, 150), (142, 141, 150, 151), (143, 142, 151, 152), (150, 149, 158, 159), (151, 150, 159, 160), (152, 151, 160, 161), (153, 152, 161, 162), (154, 153, 162, 163), (155, 154, 163, 164), (148, 147, 156, 157), (122, 155, 164), (149, 148, 157, 158), (163, 162, 171, 172), (164, 163, 172, 173), (157, 156, 165, 166), (122, 164, 173), (158, 157, 166, 167), (159, 158, 167, 168), (160, 159, 168, 169), (161, 160, 169, 170), (162, 161, 170, 171), (168, 167, 176, 177), (169, 168, 177, 178), (170, 169, 178, 179), (171, 170, 179, 180), (172, 171, 180, 181), (173, 172, 181, 182), (166, 165, 174, 175), (122, 173, 182), (167, 166, 175, 176), (181, 180, 189, 190), (182, 181, 190, 191), (175, 174, 183, 184), (122, 182, 191), (176, 175, 184, 185), (177, 176, 185, 186), (178, 177, 186, 187), (179, 178, 187, 188), (180, 179, 188, 189), (187, 186, 195, 196), (188, 187, 196, 197), (189, 188, 197, 198), (190, 189, 198, 199), (191, 190, 199, 200), (184, 183, 192, 193), (122, 191, 200), (185, 184, 193, 194), (186, 185, 194, 195), (200, 199, 208, 209), (193, 192, 201, 202), (122, 200, 209), (194, 193, 202, 203), (195, 194, 203, 204), (196, 195, 204, 205), (197, 196, 205, 206), (198, 197, 206, 207), (199, 198, 207, 208), (206, 205, 214, 215), (207, 206, 215, 216), (208, 207, 216, 217), (209, 208, 217, 218), (202, 201, 210, 211), (122, 209, 218), (203, 202, 211, 212), (204, 203, 212, 213), (205, 204, 213, 214), (211, 210, 219, 220), (122, 218, 227), (212, 211, 220, 221), (213, 212, 221, 222), (214, 213, 222, 223), (215, 214, 223, 224), (216, 215, 224, 225), (217, 216, 225, 226), (218, 217, 226, 227), (224, 223, 232, 233), (225, 224, 233, 234), (226, 225, 234, 235), (227, 226, 235, 236), (220, 219, 228, 229), (122, 227, 236), (221, 220, 229, 230), (222, 221, 230, 231), (223, 222, 231, 232), (122, 236, 246), (230, 229, 239, 240), (231, 230, 240, 241), (232, 231, 241, 242), (233, 232, 242, 243), (234, 233, 243, 244), (235, 234, 244, 245), (236, 235, 245, 246), (229, 228, 238, 239), (244, 243, 253, 254), (245, 244, 254, 255), (302, 237, 247, 303, 311), (246, 245, 255, 256), (239, 238, 248, 249), (122, 246, 256), (240, 239, 249, 250), (241, 240, 250, 251), (242, 241, 251, 252), (243, 242, 252, 253), (250, 249, 259, 260), (251, 250, 260, 261), (252, 251, 261, 262), (253, 252, 262, 263), (254, 253, 263, 264), (255, 254, 264, 265), (303, 247, 257, 304, 310), (256, 255, 265, 266), (249, 248, 258, 259), (122, 256, 266), (264, 263, 273, 274), (265, 264, 274, 275), (304, 257, 267, 305, 309), (266, 265, 275, 276), (259, 258, 268, 269), (122, 266, 276), (260, 259, 269, 270), (261, 260, 270, 271), (262, 261, 271, 272), (263, 262, 272, 273), (271, 270, 280, 281), (272, 271, 281, 282), (273, 272, 282, 283), (274, 273, 283, 284), (275, 274, 284, 285), (305, 267, 277, 306, 308), (276, 275, 285, 286), (269, 268, 278, 279), (122, 276, 286), (270, 269, 279, 280), (285, 284, 4, 290), (306, 277, 0, 292, 307), (286, 285, 290, 291), (279, 278, 1, 2), (122, 286, 291), (280, 279, 2, 3), (281, 280, 3, 287), (282, 281, 287, 288), (283, 282, 288, 289), (284, 283, 289, 4), (278, 306, 307, 292, 1), (268, 305, 308, 306, 278), (258, 304, 309, 305, 268), (248, 303, 310, 304, 258), (238, 302, 311, 303, 248), (228, 301, 312, 302, 238), (219, 300, 313, 301, 228), (210, 299, 314, 300, 219), (45, 297, 316, 298, 54), (36, 296, 317, 297, 45), (26, 295, 318, 296, 36), (16, 294, 319, 295, 26), (6, 293, 320, 294, 16), (1, 292, 321, 293, 6), (355, 357, 354, 353, 348, 345, 339, 335, 329, 322, 323, 324, 341, 333, 330, 328, 334, 338, 343, 347, 349, 352, 351, 350, 346, 344, 340, 336, 332, 327, 325, 326, 331, 337, 342, 359, 358, 356), (5, 0, 348, 353), (15, 5, 353, 354), (25, 15, 354, 357), (355, 35, 25, 357), (355, 356, 35), (297, 317, 296, 35, 356, 358), (298, 316, 297, 358, 359), (342, 315, 298, 359), (90, 82, 81, 325, 327), (98, 90, 327, 332), (106, 98, 332, 336), (114, 106, 336, 340), (123, 114, 340, 344), (131, 123, 344, 346), (139, 131, 346, 350), (147, 148, 139, 350, 351), (299, 330, 333), (300, 314, 299, 333, 341), (301, 313, 300, 341, 324), (237, 323, 322), (323, 237, 302, 312, 301, 324), (247, 237, 322, 329), (257, 247, 329, 335), (267, 257, 335, 339), (277, 267, 339, 345), (0, 277, 345, 348), (330, 299, 210, 201, 328), (201, 192, 334, 328), (192, 183, 338, 334), (183, 174, 343, 338), (174, 165, 347, 343), (347, 165, 156, 349), (349, 156, 147, 352), (352, 147, 351), (81, 326, 325), (81, 72, 331, 326), (72, 63, 337, 331), (63, 54, 298, 315, 342, 337)])
me_sphere_003.polygons.foreach_set('use_smooth', [1, 1, 1, 1, 1, 1, 1, 1, 1, 1, 1, 1, 1, 1, 1, 1, 1, 1, 1, 1, 1, 1, 1, 1, 1, 1, 1, 1, 1, 1, 1, 1, 1, 1, 1, 1, 1, 1, 1, 1, 1, 1, 1, 1, 1, 1, 1, 1, 1, 1, 1, 1, 1, 1, 1, 1, 1, 1, 1, 1, 1, 1, 1, 1, 1, 1, 1, 1, 1, 1, 1, 1, 1, 1, 1, 1, 1, 1, 1, 1, 1, 1, 1, 1, 1, 1, 1, 1, 1, 1, 1, 1, 1, 1, 1, 1, 1, 1, 1, 1, 1, 1, 1, 1, 1, 1, 1, 1, 1, 1, 1, 1, 1, 1, 1, 1, 1, 1, 1, 1, 1, 1, 1, 1, 1, 1, 1, 1, 1, 1, 1, 1, 1, 1, 1, 1, 1, 1, 1, 1, 1, 1, 1, 1, 1, 1, 1, 1, 1, 1, 1, 1, 1, 1, 1, 1, 1, 1, 1, 1, 1, 1, 1, 1, 1, 1, 1, 1, 1, 1, 1, 1, 1, 1, 1, 1, 1, 1, 1, 1, 1, 1, 1, 1, 1, 1, 1, 1, 1, 1, 1, 1, 1, 1, 1, 1, 1, 1, 1, 1, 1, 1, 1, 1, 1, 1, 1, 1, 1, 1, 1, 1, 1, 1, 1, 1, 1, 1, 1, 1, 1, 1, 1, 1, 1, 1, 1, 1, 1, 1, 1, 1, 1, 1, 1, 1, 1, 1, 1, 1, 1, 1, 1, 1, 1, 1, 1, 1, 1, 1, 1, 1, 1, 1, 1, 1, 1, 1, 1, 1, 1, 1, 1, 1, 1, 1, 1, 1, 1, 1, 1, 1, 1, 1, 1, 1, 1, 1, 1, 1, 1, 1, 1, 1, 1, 1, 1, 1, 1, 1, 1, 1, 1, 1, 1, 1, 1, 1, 1, 1, 1, 1, 1, 0, 1, 1, 1, 1, 1, 1, 1, 1, 1, 1, 1, 1, 1, 1, 1, 1, 1, 1, 1, 1, 1, 1, 1, 1, 1, 1, 1, 1, 1, 1, 1, 1, 1, 1, 1, 1, 1, 1])
_uv = me_sphere_003.uv_layers.new(name='UVMap')
_uv.uv.foreach_set('vector', [0.75, 0.125, 0.75, 0.1875, 0.7188, 0.1875, 0.7188, 0.125, 0.75, 0.5961, 0.75, 0.625, 0.7188, 0.625, 0.7188, 0.5961, 0.7344, 0.5961, 0.75, 0.0625, 0.75, 0.125, 0.7188, 0.125, 0.7187, 0.0625, 0.75, 0.5, 0.75, 0.5625, 0.7187, 0.5625, 0.7188, 0.5, 0.7277, 0.008598, 0.75, 0.0625, 0.7187, 0.0625, 0.75, 0.4375, 0.75, 0.5, 0.7188, 0.5, 0.7188, 0.4375, 0.75, 0.375, 0.75, 0.4375, 0.7188, 0.4375, 0.7188, 0.375, 0.75, 0.3125, 0.75, 0.375, 0.7188, 0.375, 0.7188, 0.3125, 0.75, 0.25, 0.75, 0.3125, 0.7188, 0.3125, 0.7188, 0.25, 0.75, 0.1875, 0.75, 0.25, 0.7188, 0.25, 0.7188, 0.1875, 0.7188, 0.25, 0.7188, 0.3125, 0.6875, 0.3125, 0.6875, 0.25, 0.7188, 0.1875, 0.7188, 0.25, 0.6875, 0.25, 0.6875, 0.1875, 0.7188, 0.125, 0.7188, 0.1875, 0.6875, 0.1875, 0.6875, 0.125, 0.7188, 0.5961, 0.7188, 0.625, 0.6875, 0.625, 0.6875, 0.5961, 0.7031, 0.5961, 0.7187, 0.0625, 0.7188, 0.125, 0.6875, 0.125, 0.6875, 0.0625, 0.7188, 0.5, 0.7187, 0.5625, 0.6875, 0.5625, 0.6875, 0.5, 0.7009, 0.008988, 0.7187, 0.0625, 0.6875, 0.0625, 0.7188, 0.4375, 0.7188, 0.5, 0.6875, 0.5, 0.6875, 0.4375, 0.7188, 0.375, 0.7188, 0.4375, 0.6875, 0.4375, 0.6875, 0.375, 0.7188, 0.3125, 0.7188, 0.375, 0.6875, 0.375, 0.6875, 0.3125, 0.6741, 0.008988, 0.6875, 0.0625, 0.6562, 0.0625, 0.6875, 0.4375, 0.6875, 0.5, 0.6562, 0.5, 0.6562, 0.4375, 0.6875, 0.375, 0.6875, 0.4375, 0.6562, 0.4375, 0.6562, 0.375, 0.6875, 0.3125, 0.6875, 0.375, 0.6562, 0.375, 0.6562, 0.3125, 0.6875, 0.25, 0.6875, 0.3125, 0.6562, 0.3125, 0.6562, 0.25, 0.6875, 0.1875, 0.6875, 0.25, 0.6562, 0.25, 0.6562, 0.1875, 0.6875, 0.125, 0.6875, 0.1875, 0.6562, 0.1875, 0.6562, 0.125, 0.6875, 0.5961, 0.6875, 0.625, 0.6562, 0.625, 0.6563, 0.5961, 0.6719, 0.5961, 0.6875, 0.0625, 0.6875, 0.125, 0.6562, 0.125, 0.6562, 0.0625, 0.6875, 0.5, 0.6875, 0.5625, 0.6562, 0.5625, 0.6562, 0.5, 0.6562, 0.1875, 0.6562, 0.25, 0.625, 0.25, 0.625, 0.1875, 0.6562, 0.125, 0.6562, 0.1875, 0.625, 0.1875, 0.625, 0.125, 0.6563, 0.5961, 0.6562, 0.625, 0.625, 0.625, 0.625, 0.5961, 0.6406, 0.5961, 0.6562, 0.0625, 0.6562, 0.125, 0.625, 0.125, 0.625, 0.0625, 0.6562, 0.5, 0.6562, 0.5625, 0.625, 0.5625, 0.625, 0.5, 0.6472, 0.008604, 0.6562, 0.0625, 0.625, 0.0625, 0.6562, 0.4375, 0.6562, 0.5, 0.625, 0.5, 0.625, 0.4375, 0.6562, 0.375, 0.6562, 0.4375, 0.625, 0.4375, 0.625, 0.375, 0.6562, 0.3125, 0.6562, 0.375, 0.625, 0.375, 0.625, 0.3125, 0.6562, 0.25, 0.6562, 0.3125, 0.625, 0.3125, 0.625, 0.25, 0.625, 0.375, 0.625, 0.4375, 0.5937, 0.4375, 0.5938, 0.375, 0.625, 0.3125, 0.625, 0.375, 0.5938, 0.375, 0.5937, 0.3125, 0.625, 0.25, 0.625, 0.3125, 0.5937, 0.3125, 0.5937, 0.25, 0.625, 0.1875, 0.625, 0.25, 0.5937, 0.25, 0.5937, 0.1875, 0.625, 0.125, 0.625, 0.1875, 0.5937, 0.1875, 0.5937, 0.125, 0.625, 0.0625, 0.625, 0.125, 0.5937, 0.125, 0.5937, 0.0625, 0.625, 0.5, 0.625, 0.5625, 0.5937, 0.5625, 0.5937, 0.5, 0.6199, 0.007879, 0.625, 0.0625, 0.5937, 0.0625, 0.625, 0.4375, 0.625, 0.5, 0.5937, 0.5, 0.5937, 0.4375, 0.5937, 0.125, 0.5937, 0.1875, 0.5625, 0.1875, 0.5625, 0.125, 0.5937, 0.0625, 0.5937, 0.125, 0.5625, 0.125, 0.5625, 0.0625, 0.5937, 0.5, 0.5937, 0.5625, 0.5625, 0.5625, 0.5625, 0.5, 0.5922, 0.006883, 0.5937, 0.0625, 0.5625, 0.0625, 0.5937, 0.4375, 0.5937, 0.5, 0.5625, 0.5, 0.5625, 0.4375, 0.5938, 0.375, 0.5937, 0.4375, 0.5625, 0.4375, 0.5625, 0.375, 0.5937, 0.3125, 0.5938, 0.375, 0.5625, 0.375, 0.5625, 0.3125, 0.5937, 0.25, 0.5937, 0.3125, 0.5625, 0.3125, 0.5625, 0.25, 0.5937, 0.1875, 0.5937, 0.25, 0.5625, 0.25, 0.5625, 0.1875, 0.5625, 0.375, 0.5625, 0.4375, 0.5312, 0.4375, 0.5312, 0.375, 0.5625, 0.3125, 0.5625, 0.375, 0.5312, 0.375, 0.5312, 0.3125, 0.5625, 0.25, 0.5625, 0.3125, 0.5312, 0.3125, 0.5312, 0.25, 0.5625, 0.1875, 0.5625, 0.25, 0.5312, 0.25, 0.5312, 0.1875, 0.5625, 0.125, 0.5625, 0.1875, 0.5312, 0.1875, 0.5312, 0.125, 0.5625, 0.0625, 0.5625, 0.125, 0.5312, 0.125, 0.5312, 0.0625, 0.5625, 0.5, 0.5625, 0.5625, 0.5312, 0.5625, 0.5312, 0.5, 0.5639, 0.005688, 0.5625, 0.0625, 0.5312, 0.0625, 0.5625, 0.4375, 0.5625, 0.5, 0.5312, 0.5, 0.5312, 0.4375, 0.5312, 0.125, 0.5312, 0.1875, 0.5, 0.1875, 0.5, 0.125, 0.5312, 0.0625, 0.5312, 0.125, 0.5, 0.125, 0.5, 0.0625, 0.5312, 0.5, 0.5312, 0.5625, 0.5, 0.5625, 0.5, 0.5, 0.5353, 0.004342, 0.5312, 0.0625, 0.5, 0.0625, 0.5312, 0.4375, 0.5312, 0.5, 0.5, 0.5, 0.5, 0.4375, 0.5312, 0.375, 0.5312, 0.4375, 0.5, 0.4375, 0.5, 0.375, 0.5312, 0.3125, 0.5312, 0.375, 0.5, 0.375, 0.5, 0.3125, 0.5312, 0.25, 0.5312, 0.3125, 0.5, 0.3125, 0.5, 0.25, 0.5312, 0.1875, 0.5312, 0.25, 0.5, 0.25, 0.5, 0.1875, 0.5, 0.3125, 0.5, 0.375, 0.4687, 0.375, 0.4687, 0.3125, 0.5, 0.25, 0.5, 0.3125, 0.4687, 0.3125, 0.4687, 0.25, 0.5, 0.1875, 0.5, 0.25, 0.4687, 0.25, 0.4687, 0.1875, 0.5, 0.125, 0.5, 0.1875, 0.4687, 0.1875, 0.4687, 0.125, 0.5, 0.0625, 0.5, 0.125, 0.4687, 0.125, 0.4687, 0.0625, 0.5, 0.5, 0.5, 0.5625, 0.4687, 0.5625, 0.4687, 0.5, 0.5061, 0.002855, 0.5, 0.0625, 0.4687, 0.0625, 0.5, 0.4375, 0.5, 0.5, 0.4687, 0.5, 0.4687, 0.4375, 0.5, 0.375, 0.5, 0.4375, 0.4687, 0.4375, 0.4687, 0.375, 0.4687, 0.0625, 0.4687, 0.125, 0.4375, 0.125, 0.4375, 0.0625, 0.4763, 0.001238, 0.4687, 0.0625, 0.4375, 0.0625, 0.4687, 0.4375, 0.4687, 0.5, 0.4375, 0.5, 0.4375, 0.4375, 0.4687, 0.375, 0.4687, 0.4375, 0.4375, 0.4375, 0.4375, 0.375, 0.4687, 0.3125, 0.4687, 0.375, 0.4375, 0.375, 0.4375, 0.3125, 0.4687, 0.25, 0.4687, 0.3125, 0.4375, 0.3125, 0.4375, 0.25, 0.4687, 0.1875, 0.4687, 0.25, 0.4375, 0.25, 0.4375, 0.1875, 0.4687, 0.125, 0.4687, 0.1875, 0.4375, 0.1875, 0.4375, 0.125, 0.4375, 0.3125, 0.4375, 0.375, 0.4062, 0.375, 0.4062, 0.3125, 0.4375, 0.25, 0.4375, 0.3125, 0.4062, 0.3125, 0.4062, 0.25, 0.4375, 0.1875, 0.4375, 0.25, 0.4062, 0.25, 0.4062, 0.1875, 0.4375, 0.125, 0.4375, 0.1875, 0.4062, 0.1875, 0.4062, 0.125, 0.4375, 0.0625, 0.4375, 0.125, 0.4062, 0.125, 0.4062, 0.0625, 0.4459, -0.0005116, 0.4375, 0.0625, 0.4062, 0.0625, 0.4375, 0.4375, 0.4375, 0.5, 0.4062, 0.5, 0.4062, 0.4375, 0.4375, 0.375, 0.4375, 0.4375, 0.4062, 0.4375, 0.4062, 0.375, 0.4062, 0.0625, 0.4062, 0.125, 0.375, 0.125, 0.375, 0.0625, 0.4144, -0.002338, 0.4062, 0.0625, 0.375, 0.0625, 0.4062, 0.4375, 0.4062, 0.5, 0.375, 0.5, 0.375, 0.4375, 0.4062, 0.375, 0.4062, 0.4375, 0.375, 0.4375, 0.375, 0.375, 0.4062, 0.3125, 0.4062, 0.375, 0.375, 0.375, 0.375, 0.3125, 0.4062, 0.25, 0.4062, 0.3125, 0.375, 0.3125, 0.375, 0.25, 0.4062, 0.1875, 0.4062, 0.25, 0.375, 0.25, 0.375, 0.1875, 0.4062, 0.125, 0.4062, 0.1875, 0.375, 0.1875, 0.375, 0.125, 0.375, 0.25, 0.375, 0.3125, 0.3437, 0.3125, 0.3437, 0.25, 0.375, 0.1875, 0.375, 0.25, 0.3437, 0.25, 0.3437, 0.1875, 0.375, 0.125, 0.375, 0.1875, 0.3437, 0.1875, 0.3437, 0.125, 0.375, 0.0625, 0.375, 0.125, 0.3437, 0.125, 0.3437, 0.0625, 0.3817, -0.0041, 0.375, 0.0625, 0.3437, 0.0625, 0.375, 0.4375, 0.375, 0.5, 0.3437, 0.5, 0.3437, 0.4375, 0.375, 0.375, 0.375, 0.4375, 0.3437, 0.4375, 0.3438, 0.375, 0.375, 0.3125, 0.375, 0.375, 0.3438, 0.375, 0.3437, 0.3125, 0.3478, -0.005642, 0.3437, 0.0625, 0.3125, 0.0625, 0.3437, 0.4375, 0.3437, 0.5, 0.3125, 0.5, 0.3125, 0.4375, 0.3438, 0.375, 0.3437, 0.4375, 0.3125, 0.4375, 0.3125, 0.375, 0.3437, 0.3125, 0.3438, 0.375, 0.3125, 0.375, 0.3125, 0.3125, 0.3437, 0.25, 0.3437, 0.3125, 0.3125, 0.3125, 0.3125, 0.25, 0.3437, 0.1875, 0.3437, 0.25, 0.3125, 0.25, 0.3125, 0.1875, 0.3437, 0.125, 0.3437, 0.1875, 0.3125, 0.1875, 0.3125, 0.125, 0.3437, 0.0625, 0.3437, 0.125, 0.3125, 0.125, 0.3125, 0.0625, 0.3125, 0.1875, 0.3125, 0.25, 0.2812, 0.25, 0.2812, 0.1875, 0.3125, 0.125, 0.3125, 0.1875, 0.2812, 0.1875, 0.2812, 0.125, 0.3125, 0.0625, 0.3125, 0.125, 0.2812, 0.125, 0.2812, 0.0625, 0.3131, -0.006875, 0.3125, 0.0625, 0.2812, 0.0625, 0.3125, 0.4375, 0.3125, 0.5, 0.2812, 0.5, 0.2812, 0.4375, 0.3125, 0.375, 0.3125, 0.4375, 0.2812, 0.4375, 0.2812, 0.375, 0.3125, 0.3125, 0.3125, 0.375, 0.2812, 0.375, 0.2812, 0.3125, 0.3125, 0.25, 0.3125, 0.3125, 0.2812, 0.3125, 0.2812, 0.25, 0.2812, 0.4375, 0.2812, 0.5, 0.25, 0.5, 0.25, 0.4375, 0.2812, 0.375, 0.2812, 0.4375, 0.25, 0.4375, 0.25, 0.375, 0.2812, 0.3125, 0.2812, 0.375, 0.25, 0.375, 0.25, 0.3125, 0.2812, 0.25, 0.2812, 0.3125, 0.25, 0.3125, 0.25, 0.25, 0.2812, 0.1875, 0.2812, 0.25, 0.25, 0.25, 0.25, 0.1875, 0.2812, 0.125, 0.2812, 0.1875, 0.25, 0.1875, 0.25, 0.125, 0.2812, 0.0625, 0.2812, 0.125, 0.25, 0.125, 0.25, 0.0625, 0.2779, -0.007789, 0.2812, 0.0625, 0.25, 0.0625, 0.25, 0.1875, 0.25, 0.25, 0.2188, 0.25, 0.2188, 0.1875, 0.25, 0.125, 0.25, 0.1875, 0.2188, 0.1875, 0.2188, 0.125, 0.25, 0.0625, 0.25, 0.125, 0.2188, 0.125, 0.2188, 0.0625, 0.2425, -0.008433, 0.25, 0.0625, 0.2188, 0.0625, 0.25, 0.4375, 0.25, 0.5, 0.2187, 0.5, 0.2187, 0.4375, 0.25, 0.375, 0.25, 0.4375, 0.2187, 0.4375, 0.2188, 0.375, 0.25, 0.3125, 0.25, 0.375, 0.2188, 0.375, 0.2187, 0.3125, 0.25, 0.25, 0.25, 0.3125, 0.2187, 0.3125, 0.2188, 0.25, 0.2188, 0.375, 0.2187, 0.4375, 0.1875, 0.4375, 0.1875, 0.375, 0.2187, 0.3125, 0.2188, 0.375, 0.1875, 0.375, 0.1875, 0.3125, 0.2188, 0.25, 0.2187, 0.3125, 0.1875, 0.3125, 0.1875, 0.25, 0.2188, 0.1875, 0.2188, 0.25, 0.1875, 0.25, 0.1875, 0.1875, 0.2188, 0.125, 0.2188, 0.1875, 0.1875, 0.1875, 0.1875, 0.125, 0.2188, 0.0625, 0.2188, 0.125, 0.1875, 0.125, 0.1875, 0.0625, 0.2187, 0.5, 0.2188, 0.5625, 0.1875, 0.5625, 0.1875, 0.5, 0.2069, -0.008802, 0.2188, 0.0625, 0.1875, 0.0625, 0.2187, 0.4375, 0.2187, 0.5, 0.1875, 0.5, 0.1875, 0.4375, 0.1875, 0.125, 0.1875, 0.1875, 0.1563, 0.1875, 0.1563, 0.125, 0.1875, 0.0625, 0.1875, 0.125, 0.1563, 0.125, 0.1563, 0.0625, 0.1875, 0.5, 0.1875, 0.5625, 0.1562, 0.5625, 0.1562, 0.5, 0.1712, -0.008892, 0.1875, 0.0625, 0.1563, 0.0625, 0.1875, 0.4375, 0.1875, 0.5, 0.1562, 0.5, 0.1562, 0.4375, 0.1875, 0.375, 0.1875, 0.4375, 0.1562, 0.4375, 0.1563, 0.375, 0.1875, 0.3125, 0.1875, 0.375, 0.1563, 0.375, 0.1562, 0.3125, 0.1875, 0.25, 0.1875, 0.3125, 0.1562, 0.3125, 0.1563, 0.25, 0.1875, 0.1875, 0.1875, 0.25, 0.1563, 0.25, 0.1563, 0.1875, 0.1563, 0.375, 0.1562, 0.4375, 0.125, 0.4375, 0.125, 0.375, 0.1562, 0.3125, 0.1563, 0.375, 0.125, 0.375, 0.125, 0.3125, 0.1563, 0.25, 0.1562, 0.3125, 0.125, 0.3125, 0.125, 0.25, 0.1563, 0.1875, 0.1563, 0.25, 0.125, 0.25, 0.125, 0.1875, 0.1563, 0.125, 0.1563, 0.1875, 0.125, 0.1875, 0.125, 0.125, 0.1563, 0.0625, 0.1563, 0.125, 0.125, 0.125, 0.125, 0.0625, 0.1562, 0.5, 0.1562, 0.5625, 0.125, 0.5625, 0.125, 0.5, 0.1355, -0.008696, 0.1563, 0.0625, 0.125, 0.0625, 0.1562, 0.4375, 0.1562, 0.5, 0.125, 0.5, 0.125, 0.4375, 0.125, 0.125, 0.125, 0.1875, 0.09375, 0.1875, 0.09375, 0.125, 0.125, 0.0625, 0.125, 0.125, 0.09375, 0.125, 0.09375, 0.0625, 0.125, 0.5, 0.125, 0.5625, 0.09375, 0.5625, 0.09375, 0.5, 0.0998, -0.008196, 0.125, 0.0625, 0.09375, 0.0625, 0.125, 0.4375, 0.125, 0.5, 0.09375, 0.5, 0.09375, 0.4375, 0.125, 0.375, 0.125, 0.4375, 0.09375, 0.4375, 0.09375, 0.375, 0.125, 0.3125, 0.125, 0.375, 0.09375, 0.375, 0.09375, 0.3125, 0.125, 0.25, 0.125, 0.3125, 0.09375, 0.3125, 0.09375, 0.25, 0.125, 0.1875, 0.125, 0.25, 0.09375, 0.25, 0.09375, 0.1875, 0.09375, 0.3125, 0.09375, 0.375, 0.0625, 0.375, 0.0625, 0.3125, 0.09375, 0.25, 0.09375, 0.3125, 0.0625, 0.3125, 0.0625, 0.25, 0.09375, 0.1875, 0.09375, 0.25, 0.0625, 0.25, 0.0625, 0.1875, 0.09375, 0.125, 0.09375, 0.1875, 0.0625, 0.1875, 0.0625, 0.125, 0.09375, 0.0625, 0.09375, 0.125, 0.0625, 0.125, 0.0625, 0.0625, 0.09375, 0.5, 0.09375, 0.5625, 0.0625, 0.5625, 0.0625, 0.5, 0.06434, -0.007372, 0.09375, 0.0625, 0.0625, 0.0625, 0.09375, 0.4375, 0.09375, 0.5, 0.0625, 0.5, 0.0625, 0.4375, 0.09375, 0.375, 0.09375, 0.4375, 0.0625, 0.4375, 0.0625, 0.375, 0.0625, 0.0625, 0.0625, 0.125, 0.03125, 0.125, 0.03125, 0.0625, 0.0625, 0.5, 0.0625, 0.5625, 0.03125, 0.5625, 0.03125, 0.5, 0.02932, -0.006217, 0.0625, 0.0625, 0.03125, 0.0625, 0.0625, 0.4375, 0.0625, 0.5, 0.03125, 0.5, 0.03125, 0.4375, 0.0625, 0.375, 0.0625, 0.4375, 0.03125, 0.4375, 0.03125, 0.375, 0.0625, 0.3125, 0.0625, 0.375, 0.03125, 0.375, 0.03125, 0.3125, 0.0625, 0.25, 0.0625, 0.3125, 0.03125, 0.3125, 0.03125, 0.25, 0.0625, 0.1875, 0.0625, 0.25, 0.03125, 0.25, 0.03125, 0.1875, 0.0625, 0.125, 0.0625, 0.1875, 0.03125, 0.1875, 0.03125, 0.125, 0.03125, 0.25, 0.03125, 0.3125, 0.0, 0.3125, 0.0, 0.25, 0.03125, 0.1875, 0.03125, 0.25, 0.0, 0.25, 5.96e-08, 0.1875, 0.03125, 0.125, 0.03125, 0.1875, 5.96e-08, 0.1875, 8.941e-08, 0.125, 0.03125, 0.0625, 0.03125, 0.125, 8.941e-08, 0.125, 2.384e-07, 0.0625, 0.03125, 0.5, 0.03125, 0.5625, 0.0, 0.5625, 0.0, 0.5, -0.004996, -0.004757, 0.03125, 0.0625, 2.384e-07, 0.0625, 0.03125, 0.4375, 0.03125, 0.5, 0.0, 0.5, 0.0, 0.4375, 0.03125, 0.375, 0.03125, 0.4375, 0.0, 0.4375, 5.96e-08, 0.375, 0.03125, 0.3125, 0.03125, 0.375, 5.96e-08, 0.375, 0.0, 0.3125, 1.0, 0.5, 1.0, 0.5625, 0.9688, 0.5625, 0.9687, 0.5, 0.9617, -0.003064, 1.0, 0.0625, 0.9688, 0.0625, 1.0, 0.4375, 1.0, 0.5, 0.9687, 0.5, 0.9688, 0.4375, 1.0, 0.375, 1.0, 0.4375, 0.9688, 0.4375, 0.9687, 0.375, 1.0, 0.3125, 1.0, 0.375, 0.9687, 0.375, 0.9688, 0.3125, 1.0, 0.25, 1.0, 0.3125, 0.9688, 0.3125, 0.9688, 0.25, 1.0, 0.1875, 1.0, 0.25, 0.9688, 0.25, 0.9688, 0.1875, 1.0, 0.125, 1.0, 0.1875, 0.9688, 0.1875, 0.9688, 0.125, 1.0, 0.0625, 1.0, 0.125, 0.9688, 0.125, 0.9688, 0.0625, 0.9688, 0.25, 0.9688, 0.3125, 0.9375, 0.3125, 0.9375, 0.25, 0.9688, 0.1875, 0.9688, 0.25, 0.9375, 0.25, 0.9375, 0.1875, 0.9688, 0.125, 0.9688, 0.1875, 0.9375, 0.1875, 0.9375, 0.125, 0.9688, 0.0625, 0.9688, 0.125, 0.9375, 0.125, 0.9375, 0.0625, 0.9687, 0.5, 0.9688, 0.5625, 0.9375, 0.5625, 0.9375, 0.5, 0.9294, -0.001237, 0.9688, 0.0625, 0.9375, 0.0625, 0.9688, 0.4375, 0.9687, 0.5, 0.9375, 0.5, 0.9375, 0.4375, 0.9687, 0.375, 0.9688, 0.4375, 0.9375, 0.4375, 0.9375, 0.375, 0.9688, 0.3125, 0.9687, 0.375, 0.9375, 0.375, 0.9375, 0.3125, 0.8983, 0.0006127, 0.9375, 0.0625, 0.9063, 0.0625, 0.9375, 0.4375, 0.9375, 0.5, 0.9062, 0.5, 0.9062, 0.4375, 0.9375, 0.375, 0.9375, 0.4375, 0.9062, 0.4375, 0.9063, 0.375, 0.9375, 0.3125, 0.9375, 0.375, 0.9063, 0.375, 0.9062, 0.3125, 0.9375, 0.25, 0.9375, 0.3125, 0.9062, 0.3125, 0.9062, 0.25, 0.9375, 0.1875, 0.9375, 0.25, 0.9062, 0.25, 0.9062, 0.1875, 0.9375, 0.125, 0.9375, 0.1875, 0.9062, 0.1875, 0.9063, 0.125, 0.9375, 0.0625, 0.9375, 0.125, 0.9063, 0.125, 0.9063, 0.0625, 0.9375, 0.5, 0.9375, 0.5625, 0.9062, 0.5625, 0.9062, 0.5, 0.9062, 0.1875, 0.9062, 0.25, 0.875, 0.25, 0.875, 0.1875, 0.9063, 0.125, 0.9062, 0.1875, 0.875, 0.1875, 0.875, 0.125, 0.9062, 0.5961, 0.9062, 0.625, 0.875, 0.625, 0.875, 0.5961, 0.8906, 0.5961, 0.9063, 0.0625, 0.9063, 0.125, 0.875, 0.125, 0.875, 0.0625, 0.9062, 0.5, 0.9062, 0.5625, 0.875, 0.5625, 0.875, 0.5, 0.8682, 0.002391, 0.9063, 0.0625, 0.875, 0.0625, 0.9062, 0.4375, 0.9062, 0.5, 0.875, 0.5, 0.875, 0.4375, 0.9063, 0.375, 0.9062, 0.4375, 0.875, 0.4375, 0.875, 0.375, 0.9062, 0.3125, 0.9063, 0.375, 0.875, 0.375, 0.875, 0.3125, 0.9062, 0.25, 0.9062, 0.3125, 0.875, 0.3125, 0.875, 0.25, 0.875, 0.4375, 0.875, 0.5, 0.8438, 0.5, 0.8438, 0.4375, 0.875, 0.375, 0.875, 0.4375, 0.8438, 0.4375, 0.8438, 0.375, 0.875, 0.3125, 0.875, 0.375, 0.8438, 0.375, 0.8437, 0.3125, 0.875, 0.25, 0.875, 0.3125, 0.8437, 0.3125, 0.8437, 0.25, 0.875, 0.1875, 0.875, 0.25, 0.8437, 0.25, 0.8437, 0.1875, 0.875, 0.125, 0.875, 0.1875, 0.8437, 0.1875, 0.8438, 0.125, 0.875, 0.5961, 0.875, 0.625, 0.8438, 0.625, 0.8438, 0.5961, 0.8594, 0.5961, 0.875, 0.0625, 0.875, 0.125, 0.8438, 0.125, 0.8438, 0.0625, 0.875, 0.5, 0.875, 0.5625, 0.8437, 0.5625, 0.8438, 0.5, 0.8389, 0.004037, 0.875, 0.0625, 0.8438, 0.0625, 0.8437, 0.1875, 0.8437, 0.25, 0.8125, 0.25, 0.8125, 0.1875, 0.8438, 0.125, 0.8437, 0.1875, 0.8125, 0.1875, 0.8125, 0.125, 0.8438, 0.5961, 0.8438, 0.625, 0.8125, 0.625, 0.8125, 0.5961, 0.8281, 0.5961, 0.8438, 0.0625, 0.8438, 0.125, 0.8125, 0.125, 0.8125, 0.0625, 0.8438, 0.5, 0.8437, 0.5625, 0.8125, 0.5625, 0.8125, 0.5, 0.8103, 0.005519, 0.8438, 0.0625, 0.8125, 0.0625, 0.8438, 0.4375, 0.8438, 0.5, 0.8125, 0.5, 0.8125, 0.4375, 0.8438, 0.375, 0.8438, 0.4375, 0.8125, 0.4375, 0.8125, 0.375, 0.8437, 0.3125, 0.8438, 0.375, 0.8125, 0.375, 0.8125, 0.3125, 0.8437, 0.25, 0.8437, 0.3125, 0.8125, 0.3125, 0.8125, 0.25, 0.8125, 0.375, 0.8125, 0.4375, 0.7812, 0.4375, 0.7812, 0.375, 0.8125, 0.3125, 0.8125, 0.375, 0.7812, 0.375, 0.7812, 0.3125, 0.8125, 0.25, 0.8125, 0.3125, 0.7812, 0.3125, 0.7812, 0.25, 0.8125, 0.1875, 0.8125, 0.25, 0.7812, 0.25, 0.7812, 0.1875, 0.8125, 0.125, 0.8125, 0.1875, 0.7812, 0.1875, 0.7812, 0.125, 0.8125, 0.5961, 0.8125, 0.625, 0.7812, 0.625, 0.7812, 0.5961, 0.7969, 0.5961, 0.8125, 0.0625, 0.8125, 0.125, 0.7812, 0.125, 0.7812, 0.0625, 0.8125, 0.5, 0.8125, 0.5625, 0.7812, 0.5625, 0.7812, 0.5, 0.7823, 0.006806, 0.8125, 0.0625, 0.7812, 0.0625, 0.8125, 0.4375, 0.8125, 0.5, 0.7812, 0.5, 0.7812, 0.4375, 0.7812, 0.125, 0.7812, 0.1875, 0.75, 0.1875, 0.75, 0.125, 0.7812, 0.5961, 0.7812, 0.625, 0.75, 0.625, 0.75, 0.5961, 0.7656, 0.5961, 0.7812, 0.0625, 0.7812, 0.125, 0.75, 0.125, 0.75, 0.0625, 0.7812, 0.5, 0.7812, 0.5625, 0.75, 0.5625, 0.75, 0.5, 0.7548, 0.007852, 0.7812, 0.0625, 0.75, 0.0625, 0.7812, 0.4375, 0.7812, 0.5, 0.75, 0.5, 0.75, 0.4375, 0.7812, 0.375, 0.7812, 0.4375, 0.75, 0.4375, 0.75, 0.375, 0.7812, 0.3125, 0.7812, 0.375, 0.75, 0.375, 0.75, 0.3125, 0.7812, 0.25, 0.7812, 0.3125, 0.75, 0.3125, 0.75, 0.25, 0.7812, 0.1875, 0.7812, 0.25, 0.75, 0.25, 0.75, 0.1875, 0.7812, 0.5625, 0.7812, 0.5961, 0.7656, 0.5961, 0.75, 0.5961, 0.75, 0.5625, 0.8125, 0.5625, 0.8125, 0.5961, 0.7969, 0.5961, 0.7812, 0.5961, 0.7812, 0.5625, 0.8437, 0.5625, 0.8438, 0.5961, 0.8281, 0.5961, 0.8125, 0.5961, 0.8125, 0.5625, 0.875, 0.5625, 0.875, 0.5961, 0.8594, 0.5961, 0.8438, 0.5961, 0.8437, 0.5625, 0.9062, 0.5625, 0.9062, 0.5961, 0.8906, 0.5961, 0.875, 0.5961, 0.875, 0.5625, 0.9375, 0.5625, 0.9375, 0.5961, 0.9219, 0.5961, 0.9062, 0.5961, 0.9062, 0.5625, 0.9688, 0.5625, 0.9688, 0.5961, 0.9531, 0.5961, 0.9375, 0.5961, 0.9375, 0.5625, 1.0, 0.5625, 1.0, 0.5961, 0.9844, 0.5961, 0.9688, 0.5961, 0.9688, 0.5625, 0.5937, 0.5625, 0.5937, 0.5961, 0.5781, 0.5961, 0.5625, 0.5961, 0.5625, 0.5625, 0.625, 0.5625, 0.625, 0.5961, 0.6094, 0.5961, 0.5937, 0.5961, 0.5937, 0.5625, 0.6562, 0.5625, 0.6563, 0.5961, 0.6406, 0.5961, 0.625, 0.5961, 0.625, 0.5625, 0.6875, 0.5625, 0.6875, 0.5961, 0.6719, 0.5961, 0.6563, 0.5961, 0.6562, 0.5625, 0.7187, 0.5625, 0.7188, 0.5961, 0.7031, 0.5961, 0.6875, 0.5961, 0.6875, 0.5625, 0.75, 0.5625, 0.75, 0.5961, 0.7344, 0.5961, 0.7188, 0.5961, 0.7187, 0.5625, 0.4226, 0.8138, 0.4125, 0.8257, 0.4057, 0.8387, 0.4021, 0.8526, 0.4018, 0.8669, 0.4047, 0.8812, 0.4105, 0.8953, 0.4186, 0.9092, 0.4286, 0.9226, 0.4405, 0.935, 0.4459, 0.9393, 0.4544, 0.9457, 0.4698, 0.954, 0.4861, 0.9594, 0.4905, 0.96, 0.5029, 0.9617, 0.5194, 0.9608, 0.5354, 0.9566, 0.5505, 0.9491, 0.5645, 0.9384, 0.5766, 0.9242, 0.5855, 0.9069, 0.5888, 0.8931, 0.5902, 0.8865, 0.5895, 0.8646, 0.5837, 0.8434, 0.5737, 0.8245, 0.5607, 0.8089, 0.5456, 0.797, 0.5289, 0.7889, 0.5257, 0.7882, 0.5108, 0.785, 0.4917, 0.785, 0.472, 0.7886, 0.47, 0.7892, 0.4531, 0.795, 0.4364, 0.8035, 0.4248, 0.8121, 0.7188, 0.625, 0.75, 0.625, 0.75, 0.6514, 0.7188, 0.6485, 0.6875, 0.625, 0.7188, 0.625, 0.7188, 0.6485, 0.6875, 0.6432, 0.6562, 0.625, 0.6875, 0.625, 0.6875, 0.6432, 0.6562, 0.6355, 0.625, 0.6266, 0.625, 0.625, 0.6562, 0.625, 0.6562, 0.6355, 0.625, 0.6266, 0.62, 0.625, 0.625, 0.625, 0.5937, 0.5961, 0.6094, 0.5961, 0.625, 0.5961, 0.625, 0.625, 0.62, 0.625, 0.5937, 0.6163, 0.5625, 0.5961, 0.5781, 0.5961, 0.5937, 0.5961, 0.5937, 0.6163, 0.5625, 0.6062, 0.5345, 0.5961, 0.5469, 0.5961, 0.5625, 0.5961, 0.5625, 0.6062, 0.4375, 0.5, 0.4687, 0.5, 0.4687, 0.5625, 0.443, 0.5625, 0.4375, 0.5605, 0.4062, 0.5, 0.4375, 0.5, 0.4375, 0.5605, 0.4062, 0.5505, 0.375, 0.5, 0.4062, 0.5, 0.4062, 0.5505, 0.375, 0.5433, 0.3437, 0.5, 0.375, 0.5, 0.375, 0.5433, 0.3437, 0.5403, 0.3125, 0.5, 0.3437, 0.5, 0.3437, 0.5403, 0.3125, 0.5423, 0.2812, 0.5, 0.3125, 0.5, 0.3125, 0.5423, 0.2812, 0.5493, 0.25, 0.5, 0.2812, 0.5, 0.2812, 0.5493, 0.25, 0.5595, 0.2188, 0.5625, 0.2187, 0.5, 0.25, 0.5, 0.25, 0.5595, 0.24, 0.5625, 3.205e-08, 0.5961, 0.008222, 0.5961, 3.444e-08, 0.5986, 0.9688, 0.5961, 0.9844, 0.5961, 1.0, 0.5961, 1.0, 0.5986, 0.9688, 0.6087, 0.9375, 0.5961, 0.9531, 0.5961, 0.9688, 0.5961, 0.9688, 0.6087, 0.9375, 0.6189, 0.9062, 0.625, 0.9185, 0.625, 0.9062, 0.6286, 0.9185, 0.625, 0.9062, 0.625, 0.9062, 0.5961, 0.9219, 0.5961, 0.9375, 0.5961, 0.9375, 0.6189, 0.875, 0.625, 0.9062, 0.625, 0.9062, 0.6286, 0.875, 0.6369, 0.8438, 0.625, 0.875, 0.625, 0.875, 0.6369, 0.8438, 0.6441, 0.8125, 0.625, 0.8438, 0.625, 0.8438, 0.6441, 0.8125, 0.6493, 0.7812, 0.625, 0.8125, 0.625, 0.8125, 0.6493, 0.7812, 0.6518, 0.75, 0.625, 0.7812, 0.625, 0.7812, 0.6518, 0.75, 0.6514, 0.008222, 0.5961, 3.205e-08, 0.5961, 0.0, 0.5625, 0.03125, 0.5625, 0.03125, 0.5892, 0.03125, 0.5625, 0.0625, 0.5625, 0.0625, 0.5818, 0.03125, 0.5892, 0.0625, 0.5625, 0.09375, 0.5625, 0.09375, 0.5767, 0.0625, 0.5818, 0.09375, 0.5625, 0.125, 0.5625, 0.125, 0.574, 0.09375, 0.5767, 0.125, 0.5625, 0.1562, 0.5625, 0.1562, 0.5734, 0.125, 0.574, 0.1562, 0.5734, 0.1562, 0.5625, 0.1875, 0.5625, 0.1875, 0.5722, 0.1875, 0.5722, 0.1875, 0.5625, 0.2188, 0.5625, 0.2188, 0.5677, 0.2188, 0.5677, 0.2188, 0.5625, 0.24, 0.5625, 0.4687, 0.5625, 0.4687, 0.5715, 0.443, 0.5625, 0.4687, 0.5625, 0.5, 0.5625, 0.5, 0.5831, 0.4687, 0.5715, 0.5, 0.5625, 0.5312, 0.5625, 0.5312, 0.595, 0.5, 0.5831, 0.5312, 0.5625, 0.5625, 0.5625, 0.5625, 0.5961, 0.5469, 0.5961, 0.5345, 0.5961, 0.5312, 0.595])
me_sphere_003.materials.append(mat_potato_skin)
me_sphere_003.use_remesh_fix_poles = True
me_sphere_003.use_remesh_preserve_attributes = False
me_sphere_003.use_mirror_vertex_groups = False
me_sphere_003.update()

# ---- objects
ob_potato1 = bpy.data.objects.new('potato1', me_sphere)
ob_potato2 = bpy.data.objects.new('potato2', me_sphere_001)
ob_potato3 = bpy.data.objects.new('potato3', me_sphere_002)
ob_potato4 = bpy.data.objects.new('potato4', me_sphere_003)

# ---- transforms, parenting, visibility, modifiers, constraints
ob_potato1.location = (0.2527, 0.8483, 0.1803)
ob_potato1.rotation_euler = (-2.558, 0.1813, 0.1271)
ob_potato1.lineart.crease_threshold = 0.0
ob_potato2.location = (-0.02415, 0.4991, 0.1594)
ob_potato2.rotation_euler = (-2.61, 0.03225, 0.07084)
ob_potato2.lineart.crease_threshold = 0.0
ob_potato3.location = (0.151, 0.05302, -0.1138)
ob_potato3.rotation_euler = (-2.541, 0.1272, 0.05626)
ob_potato3.lineart.crease_threshold = 0.0
ob_potato4.location = (-0.1198, -1.406, -0.466)
ob_potato4.rotation_euler = (-1.651, -2.608e-17, 1.237e-16)
ob_potato4.lineart.crease_threshold = 0.0

# ---- collection membership
col_collection.objects.link(ob_potato1)
col_collection.objects.link(ob_potato2)
col_collection.objects.link(ob_potato3)
col_collection.objects.link(ob_potato4)

# ---- scene / render settings (as saved in the file)
scene.frame_start = 1; scene.frame_end = 250; scene.frame_set(0)
scene.render.engine = 'BLENDER_EEVEE_NEXT'
scene.cycles.use_denoising = False
scene.cycles.samples = 128
scene.cycles.sampling_pattern = 'TABULATED_SOBOL'
scene.cycles.use_adaptive_sampling = False
scene.cycles.use_light_tree = False
scene.view_settings.view_transform = 'Filmic'
bpy.context.view_layer.update()

# ---- added for rendering (the .blend has no active camera and no usable light): camera, sun
cam_auto = bpy.data.cameras.new('AutoCamera')
cam_auto.lens = 50.0
cam_auto.sensor_width = 36.0
cam_auto.clip_end = 1000.0
ob_auto_camera = bpy.data.objects.new('AutoCamera', cam_auto)
scene.collection.objects.link(ob_auto_camera)
ob_auto_camera.location = (5.81284, -7.1655, 4.25207)
ob_auto_camera.rotation_euler = (1.09748, -7.21219e-08, 0.694738)
scene.camera = ob_auto_camera
light_auto_sun = bpy.data.lights.new('AutoSun', 'SUN')
light_auto_sun.energy = 3.0
light_auto_sun.angle = 0.0523599
ob_auto_sun = bpy.data.objects.new('AutoSun', light_auto_sun)
scene.collection.objects.link(ob_auto_sun)
ob_auto_sun.rotation_euler = (0.872665, 0.174533, 0.523599)
bpy.context.view_layer.update()
